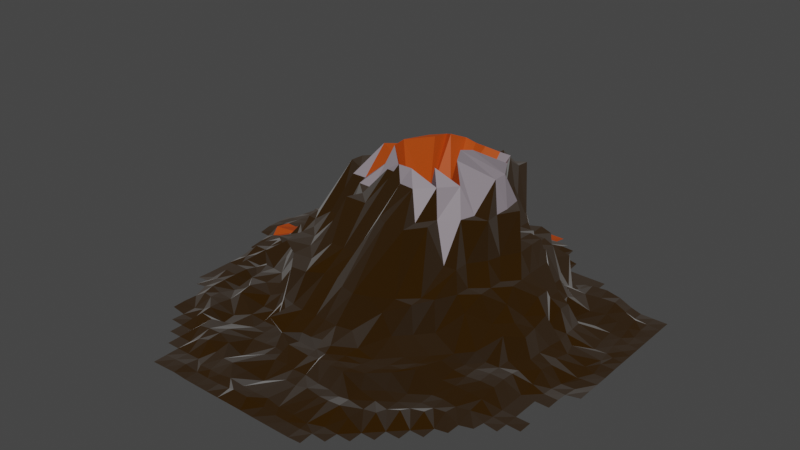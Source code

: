 # Source: volcano.blend  (saved by Blender 2.80.75; exported with 4.5.12 LTS)
import bpy
from mathutils import Matrix  # noqa: F401  (used for matrix-valued properties, if any)

bpy.ops.wm.read_factory_settings(use_empty=True)
scene = bpy.context.scene
scene.name = 'Scene'

# ---- collections
col_collection = bpy.data.collections.new('Collection'); scene.collection.children.link(col_collection)

# ---- materials (node trees are filled in below, after node groups)
mat_rock_material = bpy.data.materials.new('Rock material')
mat_rock_material.use_transparent_shadow = False
mat_rock_material.diffuse_color = (0.2423, 0.2086, 0.2346, 1.0)
mat_lava_rock = bpy.data.materials.new('Lava Rock ')
mat_lava_rock.use_transparent_shadow = False
mat_lava_rock.diffuse_color = (0.02315, 0.009721, 0.0, 1.0)
mat_lava = bpy.data.materials.new('Lava')
mat_lava.use_transparent_shadow = False
mat_lava.diffuse_color = (0.4793, 0.06301, 0.002732, 1.0)

# ---- material node trees
mat_rock_material.use_nodes = True; mat_rock_material.node_tree.nodes.clear()
_N = mat_rock_material.node_tree.nodes; _L = mat_rock_material.node_tree.links
n0 = _N.new('ShaderNodeOutputMaterial'); n0.name = 'Material Output'; n0.location = (300, 300)
n1 = _N.new('ShaderNodeBsdfPrincipled'); n1.name = 'Principled BSDF'; n1.location = (10, 300)
n1.distribution = 'GGX'
n1.subsurface_method = 'BURLEY'
n1.inputs[0].default_value = (0.2423, 0.2086, 0.2346, 1.0)
n1.inputs[3].default_value = 1.45
n1.inputs[27].default_value = (0.0, 0.0, 0.0, 1.0)
n1.inputs[28].default_value = 1.0
_L.new(n1.outputs[0], n0.inputs[0])
n0.is_active_output = True
mat_lava_rock.use_nodes = True; mat_lava_rock.node_tree.nodes.clear()
_N = mat_lava_rock.node_tree.nodes; _L = mat_lava_rock.node_tree.links
n0 = _N.new('ShaderNodeOutputMaterial'); n0.name = 'Material Output'; n0.location = (300, 300)
n1 = _N.new('ShaderNodeBsdfPrincipled'); n1.name = 'Principled BSDF'; n1.location = (10, 300)
n1.distribution = 'GGX'
n1.subsurface_method = 'BURLEY'
n1.inputs[0].default_value = (0.02315, 0.009721, 0.0, 1.0)
n1.inputs[3].default_value = 1.45
n1.inputs[13].default_value = 0.0
n1.inputs[14].default_value = (0.4929, 0.486, 0.4809, 1.0)
n1.inputs[24].default_value = 0.2
n1.inputs[27].default_value = (0.0, 0.0, 0.0, 1.0)
n1.inputs[28].default_value = 1.0
_L.new(n1.outputs[0], n0.inputs[0])
n0.is_active_output = True
mat_lava.use_nodes = True; mat_lava.node_tree.nodes.clear()
_N = mat_lava.node_tree.nodes; _L = mat_lava.node_tree.links
n0 = _N.new('ShaderNodeOutputMaterial'); n0.name = 'Material Output'; n0.location = (300, 300)
n1 = _N.new('ShaderNodeBsdfPrincipled'); n1.name = 'Principled BSDF'; n1.location = (10, 300)
n1.distribution = 'GGX'
n1.subsurface_method = 'BURLEY'
n1.inputs[0].default_value = (0.4793, 0.06301, 0.002732, 1.0)
n1.inputs[3].default_value = 1.45
n1.inputs[27].default_value = (0.0, 0.0, 0.0, 1.0)
n1.inputs[28].default_value = 1.0
_L.new(n1.outputs[0], n0.inputs[0])
n0.is_active_output = True

# ---- world
world_world = bpy.data.worlds.new('World'); scene.world = world_world
world_world.use_nodes = True; world_world.node_tree.nodes.clear()
_N = world_world.node_tree.nodes; _L = world_world.node_tree.links
n0 = _N.new('ShaderNodeOutputWorld'); n0.name = 'World Output'; n0.location = (300, 300)
n1 = _N.new('ShaderNodeBackground'); n1.name = 'Background'; n1.location = (10, 300)
n1.inputs[0].default_value = (0.05088, 0.05088, 0.05088, 1.0)
_L.new(n1.outputs[0], n0.inputs[0])
n0.is_active_output = True
world_world.color = (0.05088, 0.05088, 0.05088)
world_world.use_sun_shadow = False
world_world.sun_shadow_jitter_overblur = 0.0

# ---- meshes
me_plane = bpy.data.meshes.new('Plane')
me_plane.from_pydata([(-1.0, 0.2903, -1.384e-06), (-1.0, 0.2258, -1.342e-06), (-0.9999, 0.1613, -0.0009825), (-0.9953, 0.09756, -0.0561), (-0.4839, -1.0, -1.264e-06), (-0.4195, -1.0, 0.01507), (-0.3553, -1.001, 0.04002), (-0.2904, -1.0, 0.004067), (-0.2258, -1.0, -1.316e-06), (-0.1613, -1.0, -1.332e-06), (-0.09677, -1.0, -1.33e-06), (-0.03223, -1.0, 0.004947), (0.03223, -1.0, 0.004947), (0.09677, -1.0, -1.33e-06), (0.1613, -1.0, -1.332e-06), (0.2258, -1.0, -1.316e-06), (0.2904, -1.0, 0.004067), (0.3553, -1.001, 0.04002), (1.0, -0.09677, -1.359e-06), (1.0, -0.03226, -1.361e-06), (0.9969, 0.03277, -0.03693), (0.9953, 0.09756, -0.0561), (0.9999, 0.1613, -0.0009826), (1.0, 0.2258, -1.342e-06), (1.0, 0.2903, -1.385e-06), (1.0, 0.3548, -1.334e-06), (1.0, 0.4194, -1.313e-06), (1.0, 0.4839, -1.3e-06), (1.0, 0.5484, -1.291e-06), (1.0, 0.6129, -1.258e-06), (0.2258, 1.0, -1.387e-06), (0.1613, 1.0, -1.391e-06), (0.09677, 1.0, -1.388e-06), (-0.2903, 1.0, -1.372e-06), (-0.3548, 1.0, -1.375e-06), (-0.4194, 1.0, -1.307e-06), (-0.4839, 1.0, -1.32e-06), (-0.5484, 1.0, -1.294e-06), (-0.6129, 1.0, -1.262e-06), (-0.6774, 1.0, -1.242e-06), (-0.7419, 1.0, -1.242e-06), (-0.9336, -0.03097, -0.1374), (-0.93, 0.03316, -0.06448), (-0.9423, 0.09657, -0.07173), (-0.9352, 0.1613, -0.003845), (-0.954, 0.2251, 0.03447), (-0.9643, 0.2898, 0.05526), (-0.9546, 0.3552, 0.03858), (-0.9445, 0.4203, 0.02626), (-0.8716, -0.4194, 0.01237), (-0.871, -0.3548, -1.392e-06), (-0.871, -0.2903, -1.406e-06), (-0.871, -0.2258, -1.409e-06), (-0.8707, -0.1612, -0.003164), (-0.8634, -0.09382, -0.1068), (-0.8696, -0.03016, -0.1665), (-0.9083, 0.02871, -0.06744), (-0.9019, 0.0942, 0.04745), (-0.9372, 0.1578, 0.1281), (-0.9262, 0.2251, 0.09501), (-0.9154, 0.293, 0.09361), (-0.9124, 0.3637, 0.1011), (-0.9072, 0.4335, 0.1657), (-0.9035, 0.4989, 0.2388), (-0.8747, 0.5502, 0.05007), (-0.871, 0.6129, 3.193e-06), (-0.8123, -0.4847, 0.1152), (-0.809, -0.4197, 0.05014), (-0.8066, -0.3549, 0.003027), (-0.8065, -0.2903, -1.459e-06), (-0.8065, -0.2258, 0.0004252), (-0.8202, -0.1659, 0.1607), (-0.8154, -0.1019, 0.3892), (-0.8242, -0.04133, 0.3545), (-0.8013, 0.02763, 0.2675), (-0.8137, 0.09701, 0.211), (-0.7979, 0.1574, 0.2288), (-0.8708, 0.2209, 0.09828), (-0.8612, 0.2931, 0.1108), (-0.8593, 0.3651, 0.1291), (-0.8486, 0.4427, 0.2156), (-0.8426, 0.5188, 0.3008), (-0.8396, 0.5789, 0.2423), (-0.8116, 0.619, 0.02992), (-0.8065, 0.6774, -1.366e-06), (-0.742, -0.6775, 0.08164), (-0.743, -0.6139, 0.09168), (-0.7422, -0.5486, 0.07497), (-0.7466, -0.4885, 0.2086), (-0.7419, -0.4194, 0.2915), (-0.7495, -0.3548, 0.3941), (-0.7443, -0.2926, 0.3989), (-0.745, -0.2289, 0.398), (-0.749, -0.1654, 0.3931), (-0.7509, -0.1019, 0.3892), (-0.781, -0.04329, 0.2855), (-0.7368, 0.03608, 0.5223), (-0.7511, 0.105, 0.5245), (-0.7443, 0.1694, 0.4995), (-0.7314, 0.2284, 0.4246), (-0.7015, 0.2794, 0.24), (-0.6675, 0.3351, -0.02901), (-0.665, 0.3937, -0.0136), (-0.7799, 0.5355, 0.3998), (-0.7724, 0.5938, 0.3579), (-0.7571, 0.6294, 0.08596), (-0.7459, 0.6819, 0.02177), (-0.7419, 0.9355, -1.284e-06), (-0.6774, -0.7419, 0.02436), (-0.6774, -0.6774, -1.405e-06), (-0.6774, -0.6129, 0.004088), (-0.6774, -0.5484, 0.3432), (-0.687, -0.4934, 0.3811), (-0.6863, -0.4244, 0.3892), (-0.684, -0.3575, 0.3949), (-0.6797, -0.2926, 0.3989), (-0.6839, -0.2295, 0.2828), (-0.6806, -0.1629, 0.04331), (-0.6608, -0.0952, 0.52), (-0.6609, -0.03075, 0.5202), (-0.6845, 0.03403, 0.5343), (-0.692, 0.0831, 0.967), (-0.6853, 0.1518, 0.9751), (-0.7096, 0.2455, 0.6256), (-0.6733, 0.2948, 0.5055), (-0.6346, 0.3443, 0.2231), (-0.6078, 0.3949, -0.02999), (-0.616, 0.4575, 0.06189), (-0.6424, 0.5433, 0.3231), (-0.6911, 0.6296, 0.102), (-0.6798, 0.6801, 0.01407), (-0.6774, 0.7419, -1.393e-06), (-0.6774, 0.9355, -1.297e-06), (-0.6129, -0.8065, -1.384e-06), (-0.6129, -0.7419, -1.379e-06), (-0.6129, -0.6774, -2.164e-07), (-0.6137, -0.6137, 0.1407), (-0.6248, -0.5602, 0.3705), (-0.6316, -0.5025, 0.3217), (-0.6199, -0.4247, 0.201), (-0.6136, -0.355, 0.01767), (-0.6129, -0.2903, -1.564e-06), (-0.6088, -0.2311, 0.5428), (-0.6064, -0.1641, 0.5366), (-0.5963, -0.0952, 0.52), (-0.6863, -0.07335, 0.9566), (-0.624, 0.01912, 0.9363), (-0.62, 0.09034, 0.9735), (-0.6191, 0.1567, 0.9882), (-0.6111, 0.2151, 0.8994), (-0.6175, 0.2815, 0.9778), (-0.6243, 0.3496, 0.9895), (-0.5905, 0.4162, 0.44), (-0.581, 0.4799, 0.3519), (-0.5668, 0.5421, 0.2741), (-0.5741, 0.6082, 0.3689), (-0.6129, 0.6774, -1.445e-06), (-0.6129, 0.7419, -1.433e-06), (-0.6129, 0.8065, -1.408e-06), (-0.6129, 0.871, -1.344e-06), (-0.6129, 0.9355, -1.323e-06), (-0.5484, -0.871, -1.32e-06), (-0.5484, -0.8065, -1.351e-06), (-0.5484, -0.7419, 0.002254), (-0.5484, -0.6774, 0.3894), (-0.5579, -0.6224, 0.3811), (-0.5671, -0.5671, 0.3217), (-0.5637, -0.4992, 0.2636), (-0.5335, -0.419, 0.4874), (-0.5617, -0.3676, 0.6147), (-0.5664, -0.3097, 0.6113), (-0.5549, -0.2377, 0.5728), (-0.6247, -0.2187, 0.9746), (-0.5387, -0.09773, 1.139), (-0.5397, -0.03332, 1.14), (-0.5506, 0.03266, 1.161), (-0.5498, 0.09937, 1.158), (-0.5716, 0.1768, 1.159), (-0.559, 0.2237, 1.089), (-0.5614, 0.2909, 1.145), (-0.566, 0.3504, 1.145), (-0.548, 0.4094, 0.9226), (-0.5378, 0.4887, 0.5308), (-0.5379, 0.5595, 0.5028), (-0.5101, 0.6078, 0.3581), (-0.5206, 0.6709, 0.4487), (-0.5484, 0.7419, -1.42e-06), (-0.5484, 0.8065, -1.404e-06), (-0.5484, 0.871, -1.371e-06), (-0.5484, 0.9355, -1.371e-06), (-0.4839, -0.9355, -1.294e-06), (-0.4839, -0.871, -1.358e-06), (-0.4839, -0.8065, -1.397e-06), (-0.4858, -0.7439, 0.3314), (-0.4859, -0.6795, 0.3492), (-0.4848, -0.6139, 0.02108), (-0.4876, -0.5521, 0.06383), (-0.4899, -0.5007, 0.6818), (-0.4974, -0.4413, 0.724), (-0.477, -0.3588, 0.6259), (-0.4595, -0.2789, 0.7607), (-0.475, -0.2281, 1.142), (-0.4462, -0.1681, 1.789), (-0.4538, -0.09498, 2.22), (-0.4807, -0.02792, 2.23), (-0.4498, 0.04573, 2.187), (-0.4889, 0.1325, 1.572), (-0.4901, 0.1675, 1.155), (-0.5124, 0.2268, 1.111), (-0.4988, 0.2964, 1.236), (-0.4939, 0.3481, 1.075), (-0.5036, 0.4193, 1.197), (-0.4999, 0.4874, 1.117), (-0.4992, 0.5513, 1.1), (-0.4667, 0.6156, 0.5099), (-0.4644, 0.6764, 0.4982), (-0.4839, 0.7419, -1.473e-06), (-0.4839, 0.8065, 0.0002896), (-0.4839, 0.871, -1.414e-06), (-0.4839, 0.9355, -1.363e-06), (-0.4198, -0.9365, 0.04067), (-0.4195, -0.8713, 0.01018), (-0.4207, -0.8078, 0.281), (-0.4229, -0.7457, 0.4202), (-0.4247, -0.6758, 0.2655), (-0.4282, -0.6193, 0.1483), (-0.3891, -0.535, 0.301), (-0.3932, -0.4588, 0.317), (-0.3997, -0.4111, 0.5406), (-0.395, -0.3434, 0.7607), (-0.3517, -0.2656, 1.797), (-0.3771, -0.225, 2.193), (-0.3706, -0.152, 2.184), (-0.4105, -0.1012, 2.226), (-0.4536, -0.03501, 2.264), (-0.3862, 0.05401, 2.185), (-0.3829, 0.1208, 2.186), (-0.4177, 0.1944, 1.564), (-0.4444, 0.2479, 1.208), (-0.4475, 0.3003, 1.259), (-0.4248, 0.3543, 1.008), (-0.4304, 0.4198, 1.176), (-0.4356, 0.4875, 1.112), (-0.4396, 0.5572, 1.153), (-0.4312, 0.614, 1.045), (-0.405, 0.683, 0.5525), (-0.4029, 0.7438, 0.5217), (-0.4196, 0.8084, 0.05553), (-0.4196, 0.8728, 0.05337), (-0.4194, 0.9355, -1.383e-06), (-0.3558, -0.9375, 0.07687), (-0.3551, -0.8715, 0.02205), (-0.3568, -0.8087, 0.4335), (-0.3554, -0.7476, 0.4638), (-0.364, -0.6916, 0.3858), (-0.3187, -0.5899, 0.2332), (-0.322, -0.525, 0.2088), (-0.3232, -0.4629, 0.3732), (-0.3305, -0.4079, 0.7607), (-0.2887, -0.3318, 1.8), (-0.3552, -0.3391, 2.277), (-0.305, -0.2169, 2.183), (-0.2998, -0.116, 2.745), (-0.303, -0.05481, 2.723), (-0.3045, 0.03514, 4.053), (-0.3012, 0.1002, 4.041), (-0.3373, 0.1369, 2.193), (-0.3243, 0.1887, 2.206), (-0.3551, 0.2568, 1.563), (-0.3733, 0.3088, 1.235), (-0.364, 0.3706, 1.182), (-0.3563, 0.4205, 0.9699), (-0.3573, 0.4771, 0.9545), (-0.3632, 0.564, 1.022), (-0.3632, 0.628, 1.002), (-0.3585, 0.6717, 0.9576), (-0.3398, 0.7465, 0.5483), (-0.3554, 0.8109, 0.1269), (-0.3557, 0.8775, 0.1868), (-0.3549, 0.9365, 0.03006), (-0.2904, -0.9356, 0.006322), (-0.3005, -0.9073, 0.1001), (-0.2969, -0.8198, 0.2568), (-0.2919, -0.7577, 0.3532), (-0.2566, -0.6528, 0.2146), (-0.2567, -0.5877, 0.2181), (-0.2569, -0.5237, 0.2136), (-0.266, -0.4725, 0.7607), (-0.2551, -0.3936, 1.159), (-0.2621, -0.3881, 2.208), (-0.2535, -0.2963, 2.208), (-0.2318, -0.176, 2.739), (-0.2323, -0.1176, 2.735), (-0.224, -0.0467, 3.947), (-0.2353, 0.01271, 3.982), (-0.2499, 0.1048, 4.14), (-0.2092, 0.179, 3.94), (-0.2673, 0.1916, 2.202), (-0.2606, 0.2509, 2.201), (-0.302, 0.3221, 1.584), (-0.2849, 0.3814, 1.557), (-0.2889, 0.4267, 1.158), (-0.3006, 0.49, 1.164), (-0.3074, 0.5901, 1.056), (-0.2913, 0.6206, 0.9469), (-0.2891, 0.6771, 0.9353), (-0.2751, 0.7478, 0.5622), (-0.2906, 0.8089, 0.07121), (-0.2913, 0.8783, 0.2098), (-0.2905, 0.9375, 0.07022), (-0.2258, -0.9355, -1.376e-06), (-0.2335, -0.912, 0.1698), (-0.2343, -0.8395, 0.2787), (-0.2276, -0.7473, 0.06346), (-0.1936, -0.6486, 0.2365), (-0.1931, -0.5845, 0.2358), (-0.1931, -0.52, 0.2358), (-0.2247, -0.4928, 1.166), (-0.1807, -0.4841, 2.226), (-0.1716, -0.3738, 2.196), (-0.1595, -0.2323, 2.729), (-0.1607, -0.1687, 2.719), (-0.1421, -0.09802, 3.93), (-0.1566, -0.04493, 3.944), (-0.137, 0.05768, 4.825), (-0.1502, 0.1199, 3.971), (-0.1659, 0.2026, 3.997), (-0.1812, 0.2131, 3.282), (-0.1548, 0.2427, 2.997), (-0.1983, 0.3144, 2.254), (-0.1923, 0.3785, 2.219), (-0.2328, 0.471, 1.575), (-0.2206, 0.4886, 1.153), (-0.2262, 0.5526, 0.9693), (-0.2406, 0.6276, 0.9641), (-0.2293, 0.6751, 0.9175), (-0.2101, 0.7518, 0.5679), (-0.2256, 0.8072, 0.02585), (-0.2245, 0.8749, 0.1458), (-0.2253, 0.9373, 0.06818), (-0.1613, -0.9355, 0.009223), (-0.1677, -0.9224, 0.2411), (-0.1672, -0.8498, 0.3687), (-0.129, -0.7111, 0.2666), (-0.1329, -0.6438, 0.2642), (-0.1314, -0.5788, 0.2752), (-0.1677, -0.634, 1.114), (-0.1511, -0.5135, 1.199), (-0.1071, -0.4745, 2.22), (-0.08573, -0.3375, 2.781), (-0.09327, -0.2336, 3.942), (-0.06977, -0.1612, 3.918), (-0.06802, -0.09737, 3.918), (-0.02008, 0.001301, 4.784), (0.02908, 0.09608, 5.03), (0.02561, 0.1636, 5.146), (-0.1014, 0.2017, 3.997), (-0.04245, 0.2661, 3.962), (-0.1077, 0.2388, 2.174), (-0.1143, 0.3243, 3.369), (-0.1298, 0.4262, 3.137), (-0.1277, 0.4474, 2.159), (-0.1458, 0.5103, 1.544), (-0.1517, 0.5474, 1.139), (-0.1752, 0.6251, 0.9472), (-0.1674, 0.6782, 0.9232), (-0.145, 0.7563, 0.5625), (-0.1612, 0.8072, 0.04358), (-0.1605, 0.8739, 0.1506), (-0.0964, -0.9364, 0.06792), (-0.1045, -0.9188, 0.3054), (-0.1031, -0.8326, 0.2296), (-0.0684, -0.7083, 0.2642), (-0.07258, -0.6462, 0.23), (-0.1079, -0.6273, 0.7643), (-0.09077, -0.5967, 0.9605), (-0.08593, -0.5279, 1.226), (-0.04239, -0.4313, 2.202), (-0.02189, -0.335, 2.778), (0.004922, -0.2286, 3.932), (0.03916, -0.1271, 4.779), (0.04275, -0.06198, 4.789), (-0.0008676, -0.03442, 5.204), (-0.004006, 0.02877, 5.241), (0.05596, 0.1636, 5.146), (0.06008, 0.2413, 5.073), (0.02613, 0.2652, 3.957), (0.02677, 0.3303, 3.986), (-0.017, 0.3498, 3.491), (-0.03574, 0.4284, 2.79), (-0.04196, 0.4534, 2.385), (-0.04322, 0.4969, 2.174), (-0.08746, 0.5494, 1.142), (-0.09466, 0.6076, 0.9574), (-0.09724, 0.6718, 0.9069), (-0.08027, 0.7495, 0.539), (-0.09688, 0.8081, 0.06028), (-0.09707, 0.8739, 0.1309), (-0.03658, -0.9661, 0.3166), (-0.02401, -0.9248, 0.3111), (-0.03327, -0.8085, 0.0273), (-0.004342, -0.7058, 0.2903), (-0.06176, -0.6368, 0.5278), (-0.05906, -0.5804, 0.4415), (-0.02642, -0.5925, 0.8627), (-0.01737, -0.5153, 1.19), (0.02196, -0.4238, 2.195), (0.04297, -0.3363, 2.78), (0.09806, -0.1934, 4.756), (0.09362, -0.1284, 4.764), (0.07748, -0.06518, 3.393), (0.0741, -0.02091, 3.437), (0.01192, 0.03845, 3.401), (0.07351, 0.109, 3.405), (0.09743, 0.2197, 5.179), (0.1155, 0.3066, 4.916), (0.09414, 0.3293, 3.974), (0.03709, 0.3999, 3.587), (0.03598, 0.4155, 2.816), (0.03418, 0.4812, 2.739), (0.02129, 0.4969, 2.174), (-0.01499, 0.5842, 1.554), (-0.02262, 0.612, 1.139), (-0.03039, 0.6666, 0.8987), (-0.01567, 0.7436, 0.5202), (-0.03236, 0.8069, 0.01737), (-0.03241, 0.8717, 0.03616), (-0.03227, 0.9355, 0.002296), (0.0386, -0.9661, 0.3166), (0.04211, -0.9256, 0.3161), (0.06056, -0.777, 0.2279), (0.03487, -0.7104, 0.2524), (0.04877, -0.6368, 0.4768), (0.04218, -0.5801, 0.4098), (0.02629, -0.5932, 0.8681), (0.03611, -0.5193, 1.2), (0.08489, -0.4643, 2.213), (0.1357, -0.2951, 3.935), (0.1645, -0.1972, 4.758), (0.1291, -0.1619, 5.173), (0.1126, -0.0604, 3.406), (0.1729, -0.139, 2.749), (0.1391, 0.002398, 2.7), (0.1215, 0.0959, 3.42), (0.153, 0.1543, 3.444), (0.1723, 0.2997, 4.866), (0.1605, 0.3504, 4.671), (0.1174, 0.3803, 3.956), (0.1318, 0.4542, 3.093), (0.09835, 0.4791, 2.717), (0.08572, 0.4972, 2.174), (0.05996, 0.5765, 1.543), (0.04204, 0.6131, 1.141), (0.03413, 0.6666, 0.8987), (0.04887, 0.7454, 0.526), (0.03236, 0.8069, 0.01737), (0.03241, 0.8717, 0.03616), (0.03227, 0.9355, 0.002296), (0.0964, -0.9364, 0.06792), (0.1045, -0.9188, 0.3054), (0.1159, -0.7791, 0.2238), (0.1016, -0.7083, 0.2657), (0.1237, -0.6519, 0.6587), (0.1026, -0.641, 0.8593), (0.09343, -0.5982, 0.9806), (0.1052, -0.5288, 1.23), (0.1584, -0.4834, 2.225), (0.1855, -0.3164, 3.943), (0.2372, -0.2073, 4.772), (0.193, -0.161, 5.17), (0.1684, -0.04327, 3.431), (0.1712, 0.01796, 3.409), (0.2046, -0.05813, 2.748), (0.1868, -0.00338, 2.709), (0.2421, 0.1513, 3.267), (0.2336, 0.2825, 4.908), (0.2259, 0.3376, 4.432), (0.1826, 0.4064, 4.024), (0.1566, 0.4422, 2.812), (0.1621, 0.5161, 2.772), (0.1509, 0.5043, 2.176), (0.1238, 0.5749, 1.542), (0.108, 0.6217, 1.15), (0.1136, 0.6857, 0.5469), (0.1135, 0.7544, 0.5544), (0.09688, 0.8081, 0.06028), (0.09707, 0.8739, 0.1309), (0.09682, 0.9362, 0.026), (0.1613, -0.9355, 0.009223), (0.1677, -0.9224, 0.2411), (0.1824, -0.7811, 0.3528), (0.1753, -0.7134, 0.2255), (0.1654, -0.695, 0.8889), (0.1657, -0.6576, 0.9457), (0.1723, -0.6346, 1.131), (0.1705, -0.5054, 1.182), (0.2192, -0.4572, 2.209), (0.2813, -0.318, 3.945), (0.2768, -0.2395, 3.933), (0.3049, -0.1414, 4.778), (0.2603, -0.09712, 5.169), (0.2197, 0.009452, 3.403), (0.2555, 0.05554, 3.387), (0.2589, 0.1191, 3.411), (0.2695, 0.1825, 3.424), (0.305, 0.2914, 4.845), (0.3034, 0.3174, 4.848), (0.2445, 0.4127, 4.048), (0.2393, 0.4715, 4.041), (0.2266, 0.5152, 2.772), (0.2191, 0.5088, 2.18), (0.2119, 0.5689, 1.802), (0.1721, 0.6202, 0.9778), (0.1797, 0.6948, 0.6537), (0.1784, 0.755, 0.5684), (0.1612, 0.8072, 0.04358), (0.1605, 0.8739, 0.1506), (0.1611, 0.9362, 0.04795), (0.2258, -0.9355, -1.376e-06), (0.2335, -0.912, 0.1698), (0.2481, -0.7835, 0.3037), (0.2366, -0.7138, 0.2197), (0.2311, -0.702, 0.9152), (0.2369, -0.6656, 0.9515), (0.2509, -0.6327, 1.041), (0.2764, -0.5896, 1.193), (0.2758, -0.4415, 1.806), (0.315, -0.4079, 2.222), (0.3355, -0.235, 3.929), (0.3252, -0.1602, 3.919), (0.3648, -0.0662, 4.762), (0.3285, -0.04225, 5.382), (0.2911, 0.02884, 5.458), (0.3048, 0.09471, 5.338), (0.3895, 0.2229, 4.812), (0.3593, 0.2893, 4.847), (0.3204, 0.312, 4.658), (0.3192, 0.4181, 4.169), (0.321, 0.4772, 4.153), (0.28, 0.4348, 2.176), (0.2694, 0.4952, 1.794), (0.235, 0.5573, 0.9786), (0.2445, 0.6268, 0.9643), (0.2477, 0.7025, 0.7357), (0.2431, 0.749, 0.5654), (0.2256, 0.8072, 0.02585), (0.2245, 0.8749, 0.1458), (0.2253, 0.9373, 0.06818), (0.2904, -0.9356, 0.006322), (0.3005, -0.9073, 0.1001), (0.295, -0.7832, 0.3128), (0.2907, -0.7205, 0.1931), (0.2971, -0.7004, 0.9139), (0.3123, -0.6713, 0.9568), (0.3303, -0.6265, 0.9813), (0.3455, -0.5793, 1.004), (0.3241, -0.443, 1.215), (0.3954, -0.4053, 2.239), (0.3954, -0.3457, 2.258), (0.3855, -0.1897, 2.76), (0.3968, -0.09991, 3.924), (0.4194, -0.04013, 3.939), (0.4382, 0.0721, 4.777), (0.4387, 0.1376, 4.776), (0.3851, 0.175, 3.916), (0.3776, 0.2349, 3.913), (0.3799, 0.2998, 3.913), (0.3639, 0.3573, 2.744), (0.3673, 0.4239, 2.75), (0.3523, 0.4466, 2.247), (0.3344, 0.4977, 1.795), (0.3115, 0.5898, 1.069), (0.3101, 0.6203, 0.5777), (0.3152, 0.7025, 0.7371), (0.3084, 0.7475, 0.5585), (0.2906, 0.8089, 0.07121), (0.2913, 0.8783, 0.2098), (0.2905, 0.9375, 0.07022), (0.3558, -0.9375, 0.07687), (0.3551, -0.8715, 0.02205), (0.3677, -0.7971, 0.4462), (0.346, -0.7227, 0.2763), (0.3525, -0.6617, 0.3677), (0.3736, -0.658, 0.941), (0.3945, -0.6141, 0.9664), (0.416, -0.5651, 0.9839), (0.4304, -0.4914, 1.024), (0.3823, -0.3783, 1.198), (0.4346, -0.3112, 2.209), (0.4454, -0.1862, 2.767), (0.442, -0.1177, 2.755), (0.4898, -0.04196, 3.943), (0.4832, 0.02658, 3.939), (0.4857, 0.09432, 3.94), (0.4707, 0.1873, 3.929), (0.4297, 0.2285, 2.775), (0.4277, 0.2891, 2.765), (0.4242, 0.3539, 2.748), (0.4247, 0.3836, 2.266), (0.4264, 0.4612, 2.321), (0.3962, 0.484, 1.785), (0.3664, 0.5627, 1.015), (0.3744, 0.6198, 0.5635), (0.3774, 0.6891, 0.6163), (0.3549, 0.7421, 0.005513), (0.3554, 0.8109, 0.1269), (0.3557, 0.8775, 0.1868), (0.4198, -0.9365, 0.04067), (0.4195, -0.8713, 0.01018), (0.4207, -0.8078, 0.281), (0.4197, -0.721, 0.2039), (0.4238, -0.6576, 0.2331), (0.419, -0.5881, 0.2818), (0.4471, -0.588, 0.9335), (0.4708, -0.5464, 0.9601), (0.486, -0.4804, 0.9521), (0.5001, -0.4168, 1.005), (0.437, -0.3045, 1.169), (0.4745, -0.2146, 2.177), (0.481, -0.1537, 2.2), (0.4929, -0.03863, 2.742), (0.5121, 0.01905, 2.758), (0.5321, 0.1167, 3.929), (0.5004, 0.1708, 2.833), (0.5117, 0.2415, 2.877), (0.4922, 0.2922, 2.777), (0.4892, 0.3171, 2.261), (0.492, 0.3856, 2.28), (0.484, 0.4493, 2.26), (0.4603, 0.4813, 1.783), (0.4395, 0.5586, 0.5305), (0.4384, 0.6187, 0.5259), (0.4194, 0.6774, -1.539e-06), (0.4194, 0.742, 0.003246), (0.4196, 0.8084, 0.05553), (0.4839, -0.871, -1.358e-06), (0.4839, -0.8065, -1.397e-06), (0.4919, -0.731, 0.3635), (0.4844, -0.6602, 0.1742), (0.4847, -0.5979, 0.1661), (0.4819, -0.534, 0.1755), (0.5019, -0.507, 0.9125), (0.5189, -0.4532, 0.9208), (0.5423, -0.3996, 0.9278), (0.56, -0.3411, 0.9852), (0.5247, -0.2288, 1.782), (0.5492, -0.1561, 2.196), (0.5488, -0.09104, 2.195), (0.5504, -0.02588, 2.197), (0.5614, 0.09757, 2.786), (0.5646, 0.1706, 2.832), (0.5661, 0.2346, 2.839), (0.5384, 0.2396, 2.18), (0.5476, 0.3119, 2.228), (0.5432, 0.3727, 2.205), (0.5092, 0.436, 1.535), (0.5265, 0.5489, 1.335), (0.5099, 0.5636, 0.5392), (0.4839, 0.613, 0.000525), (0.4839, 0.6774, -1.51e-06), (0.4839, 0.7419, -1.473e-06), (0.5484, -0.8065, -1.351e-06), (0.5484, -0.7419, 0.002254), (0.5581, -0.6689, 0.4172), (0.5492, -0.5979, 0.1661), (0.5551, -0.5378, 0.1385), (0.5545, -0.4728, 0.1408), (0.561, -0.4148, 0.4222), (0.5752, -0.3605, 0.5848), (0.5837, -0.3014, 0.5612), (0.6154, -0.2717, 0.9738), (0.604, -0.1519, 1.404), (0.6169, -0.07153, 1.797), (0.6078, -0.02221, 2.185), (0.6057, 0.04337, 2.181), (0.6019, 0.1098, 2.175), (0.6019, 0.1743, 2.175), (0.6019, 0.2388, 2.175), (0.5858, 0.3178, 1.156), (0.5854, 0.3823, 1.153), (0.5814, 0.4359, 0.7734), (0.5696, 0.4891, 0.5776), (0.5508, 0.5623, 0.1313), (0.5492, 0.6177, 0.04497), (0.5484, 0.6774, -1.5e-06), (0.5484, 0.7419, -1.42e-06), (0.6129, -0.7419, -1.383e-06), (0.6129, -0.6774, -2.158e-07), (0.6213, -0.6039, 0.3258), (0.6136, -0.5378, 0.1555), (0.6095, -0.4717, 0.1754), (0.6253, -0.4155, 0.4334), (0.6296, -0.3533, 0.5232), (0.6295, -0.2888, 0.5203), (0.6322, -0.2257, 0.5248), (0.6646, -0.1606, 1.217), (0.6685, -0.08739, 1.404), (0.6685, -0.02288, 1.404), (0.6812, 0.05769, 1.796), (0.6812, 0.1222, 1.796), (0.6685, 0.1707, 1.404), (0.6685, 0.2352, 1.404), (0.6451, 0.3056, 0.7741), (0.6379, 0.3666, 0.7618), (0.6364, 0.4283, 0.5345), (0.6335, 0.5292, 0.3409), (0.6284, 0.5988, 0.3911), (0.6188, 0.6223, 0.06396), (0.6129, 0.6774, -1.445e-06), (0.6129, 0.7419, -1.433e-06), (0.6774, -0.6774, -1.404e-06), (0.6774, -0.6129, 0.004088), (0.6702, -0.5342, 0.2019), (0.6747, -0.4778, 0.1618), (0.6894, -0.4168, 0.4337), (0.6983, -0.3544, 0.5888), (0.6984, -0.2899, 0.5898), (0.6949, -0.2245, 0.5339), (0.694, -0.1597, 0.52), (0.7317, -0.1008, 1.164), (0.7284, -0.03123, 1.216), (0.733, 0.04164, 1.404), (0.7116, 0.1083, 0.7619), (0.727, 0.163, 1.216), (0.7252, 0.2253, 1.163), (0.6929, 0.2901, 0.3968), (0.6392, 0.3365, -0.02844), (0.7126, 0.4414, 0.2271), (0.7087, 0.5369, 0.3707), (0.7006, 0.6031, 0.4096), (0.6911, 0.6296, 0.102), (0.6798, 0.6801, 0.01407), (0.743, -0.6139, 0.09168), (0.7422, -0.5486, 0.07497), (0.7453, -0.4792, 0.2748), (0.7528, -0.4165, 0.4131), (0.7629, -0.3544, 0.5881), (0.7634, -0.29, 0.5973), (0.7595, -0.2245, 0.535), (0.749, -0.1654, 0.3931), (0.7585, -0.0952, 0.52), (0.7585, -0.03069, 0.52), (0.7627, 0.03481, 0.5207), (0.7733, 0.102, 0.5224), (0.7636, 0.1652, 0.4954), (0.7546, 0.2253, 0.4221), (0.747, 0.2884, 0.394), (0.7832, 0.372, 0.1315), (0.7858, 0.4567, 0.2697), (0.7799, 0.5355, 0.3998), (0.7724, 0.5938, 0.3579), (0.7571, 0.6294, 0.08596), (0.813, -0.5507, 0.2023), (0.8123, -0.4847, 0.1152), (0.809, -0.4197, 0.05014), (0.8066, -0.3549, 0.003027), (0.8065, -0.2903, -1.463e-06), (0.8065, -0.2258, 0.0004253), (0.8202, -0.1659, 0.1607), (0.8154, -0.1019, 0.3892), (0.8242, -0.04133, 0.3545), (0.8013, 0.02763, 0.2675), (0.8137, 0.09701, 0.211), (0.7979, 0.1574, 0.2288), (0.8708, 0.2209, 0.09828), (0.8612, 0.2931, 0.1108), (0.8593, 0.3651, 0.1291), (0.8486, 0.4427, 0.2156), (0.8426, 0.5188, 0.3008), (0.8396, 0.5789, 0.2423), (0.8116, 0.619, 0.02992), (0.8738, -0.4843, 0.05663), (0.8716, -0.4194, 0.01237), (0.871, -0.3548, -1.373e-06), (0.871, -0.2903, -1.406e-06), (0.871, -0.2258, -1.409e-06), (0.8707, -0.1612, -0.003164), (0.8634, -0.09382, -0.1068), (0.8696, -0.03016, -0.1665), (0.9083, 0.02871, -0.06744), (0.9019, 0.0942, 0.04745), (0.9372, 0.1578, 0.1281), (0.9262, 0.2251, 0.09501), (0.9154, 0.293, 0.09361), (0.9124, 0.3637, 0.1011), (0.9072, 0.4335, 0.1657), (0.9035, 0.4989, 0.2388), (0.8747, 0.5502, 0.05007), (0.871, 0.6129, 3.187e-06), (0.9355, -0.4194, -1.355e-06), (0.9355, -0.3548, -1.363e-06), (0.9355, -0.2258, -1.358e-06), (0.9353, -0.1612, -0.003369), (0.9276, -0.09369, -0.1114), (0.9336, -0.03097, -0.1374), (0.93, 0.03316, -0.06448), (0.9423, 0.09657, -0.07173), (0.9352, 0.1613, -0.003844), (0.954, 0.2251, 0.03447), (0.9643, 0.2898, 0.05526), (0.9546, 0.3552, 0.03858), (0.9445, 0.4203, 0.02626), (0.9389, 0.4851, 0.03942), (0.937, 0.5491, 0.01964), (0.9355, 0.6129, -1.292e-06)], [], [(107, 132, 39, 40), (132, 160, 38, 39), (160, 189, 37, 38), (189, 219, 36, 37), (219, 249, 35, 36), (249, 279, 34, 35), (279, 309, 33, 34), (487, 517, 31, 32), (517, 547, 30, 31), (3, 43, 44, 2), (2, 44, 45, 1), (1, 45, 46, 0), (41, 55, 56, 42), (42, 56, 57, 43), (43, 57, 58, 44), (44, 58, 59, 45), (45, 59, 60, 46), (46, 60, 61, 47), (47, 61, 62, 48), (49, 67, 68, 50), (50, 68, 69, 51), (51, 69, 70, 52), (52, 70, 71, 53), (53, 71, 72, 54), (54, 72, 73, 55), (55, 73, 74, 56), (56, 74, 75, 57), (57, 75, 76, 58), (58, 76, 77, 59), (59, 77, 78, 60), (60, 78, 79, 61), (61, 79, 80, 62), (62, 80, 81, 63), (63, 81, 82, 64), (64, 82, 83, 65), (66, 88, 89, 67), (67, 89, 90, 68), (68, 90, 91, 69), (69, 91, 92, 70), (70, 92, 93, 71), (71, 93, 94, 72), (72, 94, 95, 73), (73, 95, 96, 74), (74, 96, 97, 75), (75, 97, 98, 76), (76, 98, 99, 77), (77, 99, 100, 78), (78, 100, 101, 79), (79, 101, 102, 80), (80, 102, 103, 81), (81, 103, 104, 82), (82, 104, 105, 83), (83, 105, 106, 84), (85, 109, 110, 86), (86, 110, 111, 87), (87, 111, 112, 88), (88, 112, 113, 89), (89, 113, 114, 90), (90, 114, 115, 91), (91, 115, 116, 92), (92, 116, 117, 93), (93, 117, 118, 94), (94, 118, 119, 95), (95, 119, 120, 96), (96, 120, 121, 97), (97, 121, 122, 98), (98, 122, 123, 99), (99, 123, 124, 100), (100, 124, 125, 101), (101, 125, 126, 102), (102, 126, 127, 103), (103, 127, 128, 104), (104, 128, 129, 105), (105, 129, 130, 106), (108, 134, 135, 109), (109, 135, 136, 110), (110, 136, 137, 111), (111, 137, 138, 112), (112, 138, 139, 113), (113, 139, 140, 114), (114, 140, 141, 115), (115, 141, 142, 116), (116, 142, 143, 117), (117, 143, 144, 118), (118, 144, 145, 119), (119, 145, 146, 120), (120, 146, 147, 121), (121, 147, 148, 122), (122, 148, 149, 123), (123, 149, 150, 124), (124, 150, 151, 125), (125, 151, 152, 126), (126, 152, 153, 127), (127, 153, 154, 128), (128, 154, 155, 129), (129, 155, 156, 130), (130, 156, 157, 131), (133, 162, 163, 134), (134, 163, 164, 135), (135, 164, 165, 136), (136, 165, 166, 137), (137, 166, 167, 138), (138, 167, 168, 139), (139, 168, 169, 140), (140, 169, 170, 141), (141, 170, 171, 142), (142, 171, 172, 143), (143, 172, 173, 144), (144, 173, 174, 145), (145, 174, 175, 146), (146, 175, 176, 147), (147, 176, 177, 148), (148, 177, 178, 149), (149, 178, 179, 150), (150, 179, 180, 151), (151, 180, 181, 152), (152, 181, 182, 153), (153, 182, 183, 154), (154, 183, 184, 155), (155, 184, 185, 156), (156, 185, 186, 157), (157, 186, 187, 158), (158, 187, 188, 159), (159, 188, 189, 160), (161, 191, 192, 162), (162, 192, 193, 163), (163, 193, 194, 164), (164, 194, 195, 165), (165, 195, 196, 166), (166, 196, 197, 167), (167, 197, 198, 168), (168, 198, 199, 169), (169, 199, 200, 170), (170, 200, 201, 171), (171, 201, 202, 172), (172, 202, 203, 173), (173, 203, 204, 174), (174, 204, 205, 175), (175, 205, 206, 176), (176, 206, 207, 177), (177, 207, 208, 178), (178, 208, 209, 179), (179, 209, 210, 180), (180, 210, 211, 181), (181, 211, 212, 182), (182, 212, 213, 183), (183, 213, 214, 184), (184, 214, 215, 185), (185, 215, 216, 186), (186, 216, 217, 187), (187, 217, 218, 188), (188, 218, 219, 189), (4, 5, 220, 190), (190, 220, 221, 191), (191, 221, 222, 192), (192, 222, 223, 193), (193, 223, 224, 194), (194, 224, 225, 195), (195, 225, 226, 196), (196, 226, 227, 197), (197, 227, 228, 198), (198, 228, 229, 199), (199, 229, 230, 200), (200, 230, 231, 201), (201, 231, 232, 202), (202, 232, 233, 203), (203, 233, 234, 204), (204, 234, 235, 205), (205, 235, 236, 206), (206, 236, 237, 207), (207, 237, 238, 208), (208, 238, 239, 209), (209, 239, 240, 210), (210, 240, 241, 211), (211, 241, 242, 212), (212, 242, 243, 213), (213, 243, 244, 214), (214, 244, 245, 215), (215, 245, 246, 216), (216, 246, 247, 217), (217, 247, 248, 218), (218, 248, 249, 219), (5, 6, 250, 220), (220, 250, 251, 221), (221, 251, 252, 222), (222, 252, 253, 223), (223, 253, 254, 224), (224, 254, 255, 225), (225, 255, 256, 226), (226, 256, 257, 227), (227, 257, 258, 228), (228, 258, 259, 229), (229, 259, 260, 230), (230, 260, 261, 231), (231, 261, 262, 232), (232, 262, 263, 233), (233, 263, 264, 234), (234, 264, 265, 235), (235, 265, 266, 236), (236, 266, 267, 237), (237, 267, 268, 238), (238, 268, 269, 239), (239, 269, 270, 240), (240, 270, 271, 241), (241, 271, 272, 242), (242, 272, 273, 243), (243, 273, 274, 244), (244, 274, 275, 245), (245, 275, 276, 246), (246, 276, 277, 247), (247, 277, 278, 248), (248, 278, 279, 249), (6, 7, 280, 250), (250, 280, 281, 251), (251, 281, 282, 252), (252, 282, 283, 253), (253, 283, 284, 254), (254, 284, 285, 255), (255, 285, 286, 256), (256, 286, 287, 257), (257, 287, 288, 258), (258, 288, 289, 259), (259, 289, 290, 260), (260, 290, 291, 261), (261, 291, 292, 262), (262, 292, 293, 263), (263, 293, 294, 264), (264, 294, 295, 265), (265, 295, 296, 266), (266, 296, 297, 267), (267, 297, 298, 268), (268, 298, 299, 269), (269, 299, 300, 270), (270, 300, 301, 271), (271, 301, 302, 272), (272, 302, 303, 273), (273, 303, 304, 274), (274, 304, 305, 275), (275, 305, 306, 276), (276, 306, 307, 277), (277, 307, 308, 278), (278, 308, 309, 279), (7, 8, 310, 280), (280, 310, 311, 281), (281, 311, 312, 282), (282, 312, 313, 283), (283, 313, 314, 284), (284, 314, 315, 285), (285, 315, 316, 286), (286, 316, 317, 287), (287, 317, 318, 288), (288, 318, 319, 289), (289, 319, 320, 290), (290, 320, 321, 291), (291, 321, 322, 292), (292, 322, 323, 293), (293, 323, 324, 294), (294, 324, 325, 295), (295, 325, 326, 296), (296, 326, 327, 297), (297, 327, 328, 298), (298, 328, 329, 299), (299, 329, 330, 300), (300, 330, 331, 301), (301, 331, 332, 302), (302, 332, 333, 303), (303, 333, 334, 304), (304, 334, 335, 305), (305, 335, 336, 306), (306, 336, 337, 307), (307, 337, 338, 308), (308, 338, 339, 309), (8, 9, 340, 310), (310, 340, 341, 311), (311, 341, 342, 312), (312, 342, 343, 313), (313, 343, 344, 314), (314, 344, 345, 315), (315, 345, 346, 316), (316, 346, 347, 317), (317, 347, 348, 318), (318, 348, 349, 319), (319, 349, 350, 320), (320, 350, 351, 321), (321, 351, 352, 322), (322, 352, 353, 323), (323, 353, 354, 324), (324, 354, 355, 325), (325, 355, 356, 326), (326, 356, 357, 327), (327, 357, 358, 328), (328, 358, 359, 329), (329, 359, 360, 330), (330, 360, 361, 331), (331, 361, 362, 332), (332, 362, 363, 333), (333, 363, 364, 334), (334, 364, 365, 335), (335, 365, 366, 336), (336, 366, 367, 337), (337, 367, 368, 338), (9, 10, 369, 340), (340, 369, 370, 341), (341, 370, 371, 342), (342, 371, 372, 343), (343, 372, 373, 344), (344, 373, 374, 345), (345, 374, 375, 346), (346, 375, 376, 347), (347, 376, 377, 348), (348, 377, 378, 349), (349, 378, 379, 350), (350, 379, 380, 351), (351, 380, 381, 352), (352, 381, 382, 353), (353, 382, 383, 354), (354, 383, 384, 355), (355, 384, 385, 356), (356, 385, 386, 357), (357, 386, 387, 358), (358, 387, 388, 359), (359, 388, 389, 360), (360, 389, 390, 361), (361, 390, 391, 362), (362, 391, 392, 363), (363, 392, 393, 364), (364, 393, 394, 365), (365, 394, 395, 366), (366, 395, 396, 367), (367, 396, 397, 368), (10, 11, 398, 369), (369, 398, 399, 370), (370, 399, 400, 371), (371, 400, 401, 372), (372, 401, 402, 373), (373, 402, 403, 374), (374, 403, 404, 375), (375, 404, 405, 376), (376, 405, 406, 377), (377, 406, 407, 378), (378, 407, 408, 379), (379, 408, 409, 380), (380, 409, 410, 381), (381, 410, 411, 382), (382, 411, 412, 383), (383, 412, 413, 384), (384, 413, 414, 385), (385, 414, 415, 386), (386, 415, 416, 387), (387, 416, 417, 388), (388, 417, 418, 389), (389, 418, 419, 390), (390, 419, 420, 391), (391, 420, 421, 392), (392, 421, 422, 393), (393, 422, 423, 394), (394, 423, 424, 395), (395, 424, 425, 396), (396, 425, 426, 397), (11, 12, 428, 398), (398, 428, 429, 399), (399, 429, 430, 400), (400, 430, 431, 401), (401, 431, 432, 402), (402, 432, 433, 403), (403, 433, 434, 404), (404, 434, 435, 405), (405, 435, 436, 406), (406, 436, 437, 407), (407, 437, 438, 408), (408, 438, 439, 409), (409, 439, 440, 410), (410, 440, 441, 411), (411, 441, 442, 412), (412, 442, 443, 413), (413, 443, 444, 414), (414, 444, 445, 415), (415, 445, 446, 416), (416, 446, 447, 417), (417, 447, 448, 418), (418, 448, 449, 419), (419, 449, 450, 420), (420, 450, 451, 421), (421, 451, 452, 422), (422, 452, 453, 423), (423, 453, 454, 424), (424, 454, 455, 425), (425, 455, 456, 426), (426, 456, 457, 427), (12, 13, 458, 428), (428, 458, 459, 429), (429, 459, 460, 430), (430, 460, 461, 431), (431, 461, 462, 432), (432, 462, 463, 433), (433, 463, 464, 434), (434, 464, 465, 435), (435, 465, 466, 436), (436, 466, 467, 437), (437, 467, 468, 438), (438, 468, 469, 439), (439, 469, 470, 440), (440, 470, 471, 441), (441, 471, 472, 442), (442, 472, 473, 443), (443, 473, 474, 444), (444, 474, 475, 445), (445, 475, 476, 446), (446, 476, 477, 447), (447, 477, 478, 448), (448, 478, 479, 449), (449, 479, 480, 450), (450, 480, 481, 451), (451, 481, 482, 452), (452, 482, 483, 453), (453, 483, 484, 454), (454, 484, 485, 455), (455, 485, 486, 456), (456, 486, 487, 457), (13, 14, 488, 458), (458, 488, 489, 459), (459, 489, 490, 460), (460, 490, 491, 461), (461, 491, 492, 462), (462, 492, 493, 463), (463, 493, 494, 464), (464, 494, 495, 465), (465, 495, 496, 466), (466, 496, 497, 467), (467, 497, 498, 468), (468, 498, 499, 469), (469, 499, 500, 470), (470, 500, 501, 471), (471, 501, 502, 472), (472, 502, 503, 473), (473, 503, 504, 474), (474, 504, 505, 475), (475, 505, 506, 476), (476, 506, 507, 477), (477, 507, 508, 478), (478, 508, 509, 479), (479, 509, 510, 480), (480, 510, 511, 481), (481, 511, 512, 482), (482, 512, 513, 483), (483, 513, 514, 484), (484, 514, 515, 485), (485, 515, 516, 486), (486, 516, 517, 487), (14, 15, 518, 488), (488, 518, 519, 489), (489, 519, 520, 490), (490, 520, 521, 491), (491, 521, 522, 492), (492, 522, 523, 493), (493, 523, 524, 494), (494, 524, 525, 495), (495, 525, 526, 496), (496, 526, 527, 497), (497, 527, 528, 498), (498, 528, 529, 499), (499, 529, 530, 500), (500, 530, 531, 501), (501, 531, 532, 502), (502, 532, 533, 503), (503, 533, 534, 504), (504, 534, 535, 505), (505, 535, 536, 506), (506, 536, 537, 507), (507, 537, 538, 508), (508, 538, 539, 509), (509, 539, 540, 510), (510, 540, 541, 511), (511, 541, 542, 512), (512, 542, 543, 513), (513, 543, 544, 514), (514, 544, 545, 515), (515, 545, 546, 516), (516, 546, 547, 517), (15, 16, 548, 518), (518, 548, 549, 519), (519, 549, 550, 520), (520, 550, 551, 521), (521, 551, 552, 522), (522, 552, 553, 523), (523, 553, 554, 524), (524, 554, 555, 525), (525, 555, 556, 526), (526, 556, 557, 527), (527, 557, 558, 528), (528, 558, 559, 529), (529, 559, 560, 530), (530, 560, 561, 531), (531, 561, 562, 532), (532, 562, 563, 533), (533, 563, 564, 534), (534, 564, 565, 535), (535, 565, 566, 536), (536, 566, 567, 537), (537, 567, 568, 538), (538, 568, 569, 539), (539, 569, 570, 540), (540, 570, 571, 541), (541, 571, 572, 542), (542, 572, 573, 543), (543, 573, 574, 544), (544, 574, 575, 545), (545, 575, 576, 546), (546, 576, 577, 547), (16, 17, 578, 548), (548, 578, 579, 549), (549, 579, 580, 550), (550, 580, 581, 551), (551, 581, 582, 552), (552, 582, 583, 553), (553, 583, 584, 554), (554, 584, 585, 555), (555, 585, 586, 556), (556, 586, 587, 557), (557, 587, 588, 558), (558, 588, 589, 559), (559, 589, 590, 560), (560, 590, 591, 561), (561, 591, 592, 562), (562, 592, 593, 563), (563, 593, 594, 564), (564, 594, 595, 565), (565, 595, 596, 566), (566, 596, 597, 567), (567, 597, 598, 568), (568, 598, 599, 569), (569, 599, 600, 570), (570, 600, 601, 571), (571, 601, 602, 572), (572, 602, 603, 573), (573, 603, 604, 574), (574, 604, 605, 575), (575, 605, 606, 576), (578, 607, 608, 579), (579, 608, 609, 580), (580, 609, 610, 581), (581, 610, 611, 582), (582, 611, 612, 583), (583, 612, 613, 584), (584, 613, 614, 585), (585, 614, 615, 586), (586, 615, 616, 587), (587, 616, 617, 588), (588, 617, 618, 589), (589, 618, 619, 590), (590, 619, 620, 591), (591, 620, 621, 592), (592, 621, 622, 593), (593, 622, 623, 594), (594, 623, 624, 595), (595, 624, 625, 596), (596, 625, 626, 597), (597, 626, 627, 598), (598, 627, 628, 599), (599, 628, 629, 600), (600, 629, 630, 601), (601, 630, 631, 602), (602, 631, 632, 603), (603, 632, 633, 604), (604, 633, 634, 605), (608, 635, 636, 609), (609, 636, 637, 610), (610, 637, 638, 611), (611, 638, 639, 612), (612, 639, 640, 613), (613, 640, 641, 614), (614, 641, 642, 615), (615, 642, 643, 616), (616, 643, 644, 617), (617, 644, 645, 618), (618, 645, 646, 619), (619, 646, 647, 620), (620, 647, 648, 621), (621, 648, 649, 622), (622, 649, 650, 623), (623, 650, 651, 624), (624, 651, 652, 625), (625, 652, 653, 626), (626, 653, 654, 627), (627, 654, 655, 628), (628, 655, 656, 629), (629, 656, 657, 630), (630, 657, 658, 631), (631, 658, 659, 632), (632, 659, 660, 633), (636, 661, 662, 637), (637, 662, 663, 638), (638, 663, 664, 639), (639, 664, 665, 640), (640, 665, 666, 641), (641, 666, 667, 642), (642, 667, 668, 643), (643, 668, 669, 644), (644, 669, 670, 645), (645, 670, 671, 646), (646, 671, 672, 647), (647, 672, 673, 648), (648, 673, 674, 649), (649, 674, 675, 650), (650, 675, 676, 651), (651, 676, 677, 652), (652, 677, 678, 653), (653, 678, 679, 654), (654, 679, 680, 655), (655, 680, 681, 656), (656, 681, 682, 657), (657, 682, 683, 658), (658, 683, 684, 659), (659, 684, 685, 660), (662, 686, 687, 663), (663, 687, 688, 664), (664, 688, 689, 665), (665, 689, 690, 666), (666, 690, 691, 667), (667, 691, 692, 668), (668, 692, 693, 669), (669, 693, 694, 670), (670, 694, 695, 671), (671, 695, 696, 672), (672, 696, 697, 673), (673, 697, 698, 674), (674, 698, 699, 675), (675, 699, 700, 676), (676, 700, 701, 677), (677, 701, 702, 678), (678, 702, 703, 679), (679, 703, 704, 680), (680, 704, 705, 681), (681, 705, 706, 682), (682, 706, 707, 683), (683, 707, 708, 684), (684, 708, 709, 685), (687, 710, 711, 688), (688, 711, 712, 689), (689, 712, 713, 690), (690, 713, 714, 691), (691, 714, 715, 692), (692, 715, 716, 693), (693, 716, 717, 694), (694, 717, 718, 695), (695, 718, 719, 696), (696, 719, 720, 697), (697, 720, 721, 698), (698, 721, 722, 699), (699, 722, 723, 700), (700, 723, 724, 701), (701, 724, 725, 702), (702, 725, 726, 703), (703, 726, 727, 704), (704, 727, 728, 705), (705, 728, 729, 706), (706, 729, 730, 707), (707, 730, 731, 708), (711, 732, 733, 712), (712, 733, 734, 713), (713, 734, 735, 714), (714, 735, 736, 715), (715, 736, 737, 716), (716, 737, 738, 717), (717, 738, 739, 718), (718, 739, 740, 719), (719, 740, 741, 720), (720, 741, 742, 721), (721, 742, 743, 722), (722, 743, 744, 723), (723, 744, 745, 724), (724, 745, 746, 725), (725, 746, 747, 726), (726, 747, 748, 727), (727, 748, 749, 728), (728, 749, 750, 729), (729, 750, 751, 730), (733, 752, 753, 734), (734, 753, 754, 735), (735, 754, 755, 736), (736, 755, 756, 737), (737, 756, 757, 738), (738, 757, 758, 739), (739, 758, 759, 740), (740, 759, 760, 741), (741, 760, 761, 742), (742, 761, 762, 743), (743, 762, 763, 744), (744, 763, 764, 745), (745, 764, 765, 746), (746, 765, 766, 747), (747, 766, 767, 748), (748, 767, 768, 749), (749, 768, 769, 750), (750, 769, 770, 751), (753, 771, 772, 754), (754, 772, 773, 755), (755, 773, 774, 756), (756, 774, 775, 757), (757, 775, 776, 758), (758, 776, 777, 759), (759, 777, 778, 760), (760, 778, 779, 761), (761, 779, 780, 762), (762, 780, 781, 763), (763, 781, 782, 764), (764, 782, 783, 765), (765, 783, 784, 766), (766, 784, 785, 767), (767, 785, 786, 768), (768, 786, 787, 769), (769, 787, 788, 770), (772, 789, 790, 773), (775, 791, 792, 776), (776, 792, 793, 777), (777, 793, 794, 778), (778, 794, 795, 779), (779, 795, 796, 780), (780, 796, 797, 781), (781, 797, 798, 782), (782, 798, 799, 783), (783, 799, 800, 784), (784, 800, 801, 785), (785, 801, 802, 786), (786, 802, 803, 787), (787, 803, 804, 788), (793, 18, 19, 794), (794, 19, 20, 795), (795, 20, 21, 796), (796, 21, 22, 797), (797, 22, 23, 798), (798, 23, 24, 799), (799, 24, 25, 800), (800, 25, 26, 801), (801, 26, 27, 802), (802, 27, 28, 803), (803, 28, 29, 804)])
me_plane.polygons.foreach_set('material_index', [2, 2, 2, 2, 2, 2, 2, 2, 2, 1, 1, 1, 1, 1, 1, 1, 1, 1, 1, 1, 1, 1, 1, 1, 1, 1, 1, 2, 2, 1, 1, 1, 1, 1, 1, 1, 1, 1, 1, 1, 1, 1, 1, 1, 1, 2, 1, 1, 1, 1, 1, 1, 1, 1, 1, 1, 1, 1, 1, 1, 1, 1, 1, 1, 1, 1, 2, 1, 1, 1, 1, 1, 1, 1, 1, 1, 1, 1, 1, 1, 1, 1, 1, 1, 1, 1, 1, 1, 2, 1, 1, 1, 1, 1, 1, 1, 1, 1, 1, 1, 1, 1, 1, 1, 1, 1, 1, 1, 1, 1, 1, 1, 2, 2, 1, 1, 1, 1, 1, 1, 1, 1, 2, 2, 1, 1, 1, 1, 1, 1, 1, 1, 1, 1, 1, 1, 1, 1, 1, 1, 1, 2, 1, 1, 1, 1, 1, 1, 1, 1, 2, 2, 1, 1, 1, 1, 1, 1, 1, 1, 1, 1, 1, 1, 1, 1, 1, 1, 1, 1, 1, 2, 1, 1, 1, 1, 1, 1, 1, 1, 2, 2, 1, 1, 1, 1, 1, 1, 1, 1, 1, 1, 1, 1, 1, 1, 1, 1, 1, 1, 1, 2, 2, 1, 1, 1, 1, 1, 1, 1, 2, 2, 1, 1, 1, 1, 1, 1, 1, 1, 1, 1, 1, 1, 1, 1, 1, 1, 1, 1, 1, 2, 2, 1, 1, 1, 1, 1, 1, 2, 2, 2, 1, 1, 1, 1, 1, 1, 1, 1, 1, 1, 1, 1, 1, 1, 0, 0, 1, 2, 2, 2, 2, 1, 1, 1, 1, 2, 2, 2, 2, 2, 1, 1, 1, 1, 1, 1, 1, 1, 1, 1, 1, 1, 1, 0, 2, 2, 2, 2, 2, 2, 2, 2, 2, 2, 2, 2, 2, 1, 1, 1, 1, 1, 1, 1, 1, 1, 1, 1, 1, 1, 1, 0, 0, 2, 2, 2, 2, 2, 2, 2, 2, 2, 2, 2, 2, 2, 1, 1, 1, 1, 1, 1, 1, 1, 1, 1, 1, 1, 1, 1, 0, 2, 2, 2, 2, 2, 2, 2, 1, 1, 1, 2, 2, 2, 2, 1, 1, 1, 1, 1, 1, 1, 1, 1, 1, 1, 1, 1, 1, 2, 2, 2, 2, 2, 2, 2, 2, 1, 1, 1, 1, 1, 1, 2, 2, 2, 2, 1, 1, 1, 1, 1, 1, 1, 1, 1, 1, 1, 0, 2, 2, 2, 2, 2, 2, 2, 1, 1, 1, 1, 1, 1, 1, 2, 2, 2, 2, 1, 1, 1, 1, 1, 1, 1, 1, 1, 1, 1, 0, 0, 2, 2, 2, 2, 2, 2, 1, 1, 1, 1, 1, 1, 1, 1, 2, 2, 2, 1, 1, 1, 1, 1, 1, 1, 1, 1, 1, 1, 1, 0, 2, 2, 2, 0, 0, 1, 1, 1, 1, 1, 1, 1, 1, 1, 1, 1, 1, 1, 1, 1, 1, 1, 1, 1, 1, 1, 1, 1, 1, 0, 0, 0, 0, 0, 1, 1, 1, 1, 1, 1, 1, 1, 1, 1, 1, 1, 1, 1, 1, 1, 1, 1, 1, 1, 1, 1, 1, 1, 1, 1, 1, 1, 0, 0, 1, 1, 1, 1, 1, 1, 1, 1, 1, 1, 1, 1, 1, 1, 1, 1, 1, 1, 1, 1, 1, 1, 1, 1, 1, 1, 1, 1, 1, 1, 1, 1, 1, 1, 1, 1, 1, 1, 1, 1, 1, 1, 1, 1, 1, 1, 1, 1, 1, 1, 1, 1, 1, 1, 1, 1, 1, 1, 1, 1, 1, 1, 1, 1, 1, 1, 1, 1, 1, 1, 1, 1, 1, 1, 1, 1, 1, 1, 1, 1, 1, 1, 1, 1, 1, 1, 1, 1, 1, 1, 1, 1, 1, 1, 1, 1, 1, 1, 1, 1, 1, 1, 1, 1, 1, 1, 1, 1, 1, 1, 1, 1, 1, 1, 1, 1, 1, 1, 1, 1, 1, 1, 1, 1, 1, 1, 1, 1, 1, 1, 1, 1, 1, 1, 1, 1, 1, 1, 1, 1, 1, 1, 1, 1, 1, 1, 1, 1, 1, 1, 1, 1, 1, 1, 1, 1, 1, 1, 1, 1, 1, 1, 1, 1, 1, 1, 1, 1, 1, 1, 1, 1, 1, 1, 1, 1, 1, 1, 1, 1, 1, 1, 1, 1, 1, 1, 1, 1, 1, 1, 1, 1, 1, 1, 1, 1, 1, 1, 1, 1, 1, 1, 1, 1, 1, 1, 1, 1, 1, 1, 1])
_uv = me_plane.uv_layers.new(name='UVMap')
_uv.uv.foreach_set('vector', [0.129, 0.9677, 0.1613, 0.9677, 0.1613, 1.0, 0.129, 1.0, 0.1613, 0.9677, 0.1935, 0.9677, 0.1935, 1.0, 0.1613, 1.0, 0.1935, 0.9677, 0.2258, 0.9677, 0.2258, 1.0, 0.1935, 1.0, 0.2258, 0.9677, 0.2581, 0.9677, 0.2581, 1.0, 0.2258, 1.0, 0.2581, 0.9677, 0.2903, 0.9677, 0.2903, 1.0, 0.2581, 1.0, 0.2903, 0.9677, 0.3226, 0.9677, 0.3226, 1.0, 0.2903, 1.0, 0.3226, 0.9677, 0.3548, 0.9677, 0.3548, 1.0, 0.3226, 1.0, 0.5484, 0.9677, 0.5806, 0.9677, 0.5806, 1.0, 0.5484, 1.0, 0.5806, 0.9677, 0.6129, 0.9677, 0.6129, 1.0, 0.5806, 1.0, 0.0, 0.5484, 0.03226, 0.5484, 0.03226, 0.5806, 0.0, 0.5806, 0.0, 0.5806, 0.03226, 0.5806, 0.03226, 0.6129, 0.0, 0.6129, 0.0, 0.6129, 0.03226, 0.6129, 0.03226, 0.6452, 0.0, 0.6452, 0.03226, 0.4839, 0.06452, 0.4839, 0.06452, 0.5161, 0.03226, 0.5161, 0.03226, 0.5161, 0.06452, 0.5161, 0.06452, 0.5484, 0.03226, 0.5484, 0.03226, 0.5484, 0.06452, 0.5484, 0.06452, 0.5806, 0.03226, 0.5806, 0.03226, 0.5806, 0.06452, 0.5806, 0.06452, 0.6129, 0.03226, 0.6129, 0.03226, 0.6129, 0.06452, 0.6129, 0.06452, 0.6452, 0.03226, 0.6452, 0.03226, 0.6452, 0.06452, 0.6452, 0.06452, 0.6774, 0.03226, 0.6774, 0.03226, 0.6774, 0.06452, 0.6774, 0.06452, 0.7097, 0.03226, 0.7097, 0.06452, 0.2903, 0.09677, 0.2903, 0.09677, 0.3226, 0.06452, 0.3226, 0.06452, 0.3226, 0.09677, 0.3226, 0.09677, 0.3548, 0.06452, 0.3548, 0.06452, 0.3548, 0.09677, 0.3548, 0.09677, 0.3871, 0.06452, 0.3871, 0.06452, 0.3871, 0.09677, 0.3871, 0.09677, 0.4194, 0.06452, 0.4194, 0.06452, 0.4194, 0.09677, 0.4194, 0.09677, 0.4516, 0.06452, 0.4516, 0.06452, 0.4516, 0.09677, 0.4516, 0.09677, 0.4839, 0.06452, 0.4839, 0.06452, 0.4839, 0.09677, 0.4839, 0.09677, 0.5161, 0.06452, 0.5161, 0.06452, 0.5161, 0.09677, 0.5161, 0.09677, 0.5484, 0.06452, 0.5484, 0.06452, 0.5484, 0.09677, 0.5484, 0.09677, 0.5806, 0.06452, 0.5806, 0.06452, 0.5806, 0.09677, 0.5806, 0.09677, 0.6129, 0.06452, 0.6129, 0.06452, 0.6129, 0.09677, 0.6129, 0.09677, 0.6452, 0.06452, 0.6452, 0.06452, 0.6452, 0.09677, 0.6452, 0.09677, 0.6774, 0.06452, 0.6774, 0.06452, 0.6774, 0.09677, 0.6774, 0.09677, 0.7097, 0.06452, 0.7097, 0.06452, 0.7097, 0.09677, 0.7097, 0.09677, 0.7419, 0.06452, 0.7419, 0.06452, 0.7419, 0.09677, 0.7419, 0.09677, 0.7742, 0.06452, 0.7742, 0.06452, 0.7742, 0.09677, 0.7742, 0.09677, 0.8065, 0.06452, 0.8065, 0.09677, 0.2581, 0.129, 0.2581, 0.129, 0.2903, 0.09677, 0.2903, 0.09677, 0.2903, 0.129, 0.2903, 0.129, 0.3226, 0.09677, 0.3226, 0.09677, 0.3226, 0.129, 0.3226, 0.129, 0.3548, 0.09677, 0.3548, 0.09677, 0.3548, 0.129, 0.3548, 0.129, 0.3871, 0.09677, 0.3871, 0.09677, 0.3871, 0.129, 0.3871, 0.129, 0.4194, 0.09677, 0.4194, 0.09677, 0.4194, 0.129, 0.4194, 0.129, 0.4516, 0.09677, 0.4516, 0.09677, 0.4516, 0.129, 0.4516, 0.129, 0.4839, 0.09677, 0.4839, 0.09677, 0.4839, 0.129, 0.4839, 0.129, 0.5161, 0.09677, 0.5161, 0.09677, 0.5161, 0.129, 0.5161, 0.129, 0.5484, 0.09677, 0.5484, 0.09677, 0.5484, 0.129, 0.5484, 0.129, 0.5806, 0.09677, 0.5806, 0.09677, 0.5806, 0.129, 0.5806, 0.129, 0.6129, 0.09677, 0.6129, 0.09677, 0.6129, 0.129, 0.6129, 0.129, 0.6452, 0.09677, 0.6452, 0.09677, 0.6452, 0.129, 0.6452, 0.129, 0.6774, 0.09677, 0.6774, 0.09677, 0.6774, 0.129, 0.6774, 0.129, 0.7097, 0.09677, 0.7097, 0.09677, 0.7097, 0.129, 0.7097, 0.129, 0.7419, 0.09677, 0.7419, 0.09677, 0.7419, 0.129, 0.7419, 0.129, 0.7742, 0.09677, 0.7742, 0.09677, 0.7742, 0.129, 0.7742, 0.129, 0.8065, 0.09677, 0.8065, 0.09677, 0.8065, 0.129, 0.8065, 0.129, 0.8387, 0.09677, 0.8387, 0.129, 0.1613, 0.1613, 0.1613, 0.1613, 0.1935, 0.129, 0.1935, 0.129, 0.1935, 0.1613, 0.1935, 0.1613, 0.2258, 0.129, 0.2258, 0.129, 0.2258, 0.1613, 0.2258, 0.1613, 0.2581, 0.129, 0.2581, 0.129, 0.2581, 0.1613, 0.2581, 0.1613, 0.2903, 0.129, 0.2903, 0.129, 0.2903, 0.1613, 0.2903, 0.1613, 0.3226, 0.129, 0.3226, 0.129, 0.3226, 0.1613, 0.3226, 0.1613, 0.3548, 0.129, 0.3548, 0.129, 0.3548, 0.1613, 0.3548, 0.1613, 0.3871, 0.129, 0.3871, 0.129, 0.3871, 0.1613, 0.3871, 0.1613, 0.4194, 0.129, 0.4194, 0.129, 0.4194, 0.1613, 0.4194, 0.1613, 0.4516, 0.129, 0.4516, 0.129, 0.4516, 0.1613, 0.4516, 0.1613, 0.4839, 0.129, 0.4839, 0.129, 0.4839, 0.1613, 0.4839, 0.1613, 0.5161, 0.129, 0.5161, 0.129, 0.5161, 0.1613, 0.5161, 0.1613, 0.5484, 0.129, 0.5484, 0.129, 0.5484, 0.1613, 0.5484, 0.1613, 0.5806, 0.129, 0.5806, 0.129, 0.5806, 0.1613, 0.5806, 0.1613, 0.6129, 0.129, 0.6129, 0.129, 0.6129, 0.1613, 0.6129, 0.1613, 0.6452, 0.129, 0.6452, 0.129, 0.6452, 0.1613, 0.6452, 0.1613, 0.6774, 0.129, 0.6774, 0.129, 0.6774, 0.1613, 0.6774, 0.1613, 0.7097, 0.129, 0.7097, 0.129, 0.7097, 0.1613, 0.7097, 0.1613, 0.7419, 0.129, 0.7419, 0.129, 0.7419, 0.1613, 0.7419, 0.1613, 0.7742, 0.129, 0.7742, 0.129, 0.7742, 0.1613, 0.7742, 0.1613, 0.8065, 0.129, 0.8065, 0.129, 0.8065, 0.1613, 0.8065, 0.1613, 0.8387, 0.129, 0.8387, 0.1613, 0.129, 0.1935, 0.129, 0.1935, 0.1613, 0.1613, 0.1613, 0.1613, 0.1613, 0.1935, 0.1613, 0.1935, 0.1935, 0.1613, 0.1935, 0.1613, 0.1935, 0.1935, 0.1935, 0.1935, 0.2258, 0.1613, 0.2258, 0.1613, 0.2258, 0.1935, 0.2258, 0.1935, 0.2581, 0.1613, 0.2581, 0.1613, 0.2581, 0.1935, 0.2581, 0.1935, 0.2903, 0.1613, 0.2903, 0.1613, 0.2903, 0.1935, 0.2903, 0.1935, 0.3226, 0.1613, 0.3226, 0.1613, 0.3226, 0.1935, 0.3226, 0.1935, 0.3548, 0.1613, 0.3548, 0.1613, 0.3548, 0.1935, 0.3548, 0.1935, 0.3871, 0.1613, 0.3871, 0.1613, 0.3871, 0.1935, 0.3871, 0.1935, 0.4194, 0.1613, 0.4194, 0.1613, 0.4194, 0.1935, 0.4194, 0.1935, 0.4516, 0.1613, 0.4516, 0.1613, 0.4516, 0.1935, 0.4516, 0.1935, 0.4839, 0.1613, 0.4839, 0.1613, 0.4839, 0.1935, 0.4839, 0.1935, 0.5161, 0.1613, 0.5161, 0.1613, 0.5161, 0.1935, 0.5161, 0.1935, 0.5484, 0.1613, 0.5484, 0.1613, 0.5484, 0.1935, 0.5484, 0.1935, 0.5806, 0.1613, 0.5806, 0.1613, 0.5806, 0.1935, 0.5806, 0.1935, 0.6129, 0.1613, 0.6129, 0.1613, 0.6129, 0.1935, 0.6129, 0.1935, 0.6452, 0.1613, 0.6452, 0.1613, 0.6452, 0.1935, 0.6452, 0.1935, 0.6774, 0.1613, 0.6774, 0.1613, 0.6774, 0.1935, 0.6774, 0.1935, 0.7097, 0.1613, 0.7097, 0.1613, 0.7097, 0.1935, 0.7097, 0.1935, 0.7419, 0.1613, 0.7419, 0.1613, 0.7419, 0.1935, 0.7419, 0.1935, 0.7742, 0.1613, 0.7742, 0.1613, 0.7742, 0.1935, 0.7742, 0.1935, 0.8065, 0.1613, 0.8065, 0.1613, 0.8065, 0.1935, 0.8065, 0.1935, 0.8387, 0.1613, 0.8387, 0.1613, 0.8387, 0.1935, 0.8387, 0.1935, 0.871, 0.1613, 0.871, 0.1935, 0.09677, 0.2258, 0.09677, 0.2258, 0.129, 0.1935, 0.129, 0.1935, 0.129, 0.2258, 0.129, 0.2258, 0.1613, 0.1935, 0.1613, 0.1935, 0.1613, 0.2258, 0.1613, 0.2258, 0.1935, 0.1935, 0.1935, 0.1935, 0.1935, 0.2258, 0.1935, 0.2258, 0.2258, 0.1935, 0.2258, 0.1935, 0.2258, 0.2258, 0.2258, 0.2258, 0.2581, 0.1935, 0.2581, 0.1935, 0.2581, 0.2258, 0.2581, 0.2258, 0.2903, 0.1935, 0.2903, 0.1935, 0.2903, 0.2258, 0.2903, 0.2258, 0.3226, 0.1935, 0.3226, 0.1935, 0.3226, 0.2258, 0.3226, 0.2258, 0.3548, 0.1935, 0.3548, 0.1935, 0.3548, 0.2258, 0.3548, 0.2258, 0.3871, 0.1935, 0.3871, 0.1935, 0.3871, 0.2258, 0.3871, 0.2258, 0.4194, 0.1935, 0.4194, 0.1935, 0.4194, 0.2258, 0.4194, 0.2258, 0.4516, 0.1935, 0.4516, 0.1935, 0.4516, 0.2258, 0.4516, 0.2258, 0.4839, 0.1935, 0.4839, 0.1935, 0.4839, 0.2258, 0.4839, 0.2258, 0.5161, 0.1935, 0.5161, 0.1935, 0.5161, 0.2258, 0.5161, 0.2258, 0.5484, 0.1935, 0.5484, 0.1935, 0.5484, 0.2258, 0.5484, 0.2258, 0.5806, 0.1935, 0.5806, 0.1935, 0.5806, 0.2258, 0.5806, 0.2258, 0.6129, 0.1935, 0.6129, 0.1935, 0.6129, 0.2258, 0.6129, 0.2258, 0.6452, 0.1935, 0.6452, 0.1935, 0.6452, 0.2258, 0.6452, 0.2258, 0.6774, 0.1935, 0.6774, 0.1935, 0.6774, 0.2258, 0.6774, 0.2258, 0.7097, 0.1935, 0.7097, 0.1935, 0.7097, 0.2258, 0.7097, 0.2258, 0.7419, 0.1935, 0.7419, 0.1935, 0.7419, 0.2258, 0.7419, 0.2258, 0.7742, 0.1935, 0.7742, 0.1935, 0.7742, 0.2258, 0.7742, 0.2258, 0.8065, 0.1935, 0.8065, 0.1935, 0.8065, 0.2258, 0.8065, 0.2258, 0.8387, 0.1935, 0.8387, 0.1935, 0.8387, 0.2258, 0.8387, 0.2258, 0.871, 0.1935, 0.871, 0.1935, 0.871, 0.2258, 0.871, 0.2258, 0.9032, 0.1935, 0.9032, 0.1935, 0.9032, 0.2258, 0.9032, 0.2258, 0.9355, 0.1935, 0.9355, 0.1935, 0.9355, 0.2258, 0.9355, 0.2258, 0.9677, 0.1935, 0.9677, 0.2258, 0.06452, 0.2581, 0.06452, 0.2581, 0.09677, 0.2258, 0.09677, 0.2258, 0.09677, 0.2581, 0.09677, 0.2581, 0.129, 0.2258, 0.129, 0.2258, 0.129, 0.2581, 0.129, 0.2581, 0.1613, 0.2258, 0.1613, 0.2258, 0.1613, 0.2581, 0.1613, 0.2581, 0.1935, 0.2258, 0.1935, 0.2258, 0.1935, 0.2581, 0.1935, 0.2581, 0.2258, 0.2258, 0.2258, 0.2258, 0.2258, 0.2581, 0.2258, 0.2581, 0.2581, 0.2258, 0.2581, 0.2258, 0.2581, 0.2581, 0.2581, 0.2581, 0.2903, 0.2258, 0.2903, 0.2258, 0.2903, 0.2581, 0.2903, 0.2581, 0.3226, 0.2258, 0.3226, 0.2258, 0.3226, 0.2581, 0.3226, 0.2581, 0.3548, 0.2258, 0.3548, 0.2258, 0.3548, 0.2581, 0.3548, 0.2581, 0.3871, 0.2258, 0.3871, 0.2258, 0.3871, 0.2581, 0.3871, 0.2581, 0.4194, 0.2258, 0.4194, 0.2258, 0.4194, 0.2581, 0.4194, 0.2581, 0.4516, 0.2258, 0.4516, 0.2258, 0.4516, 0.2581, 0.4516, 0.2581, 0.4839, 0.2258, 0.4839, 0.2258, 0.4839, 0.2581, 0.4839, 0.2581, 0.5161, 0.2258, 0.5161, 0.2258, 0.5161, 0.2581, 0.5161, 0.2581, 0.5484, 0.2258, 0.5484, 0.2258, 0.5484, 0.2581, 0.5484, 0.2581, 0.5806, 0.2258, 0.5806, 0.2258, 0.5806, 0.2581, 0.5806, 0.2581, 0.6129, 0.2258, 0.6129, 0.2258, 0.6129, 0.2581, 0.6129, 0.2581, 0.6452, 0.2258, 0.6452, 0.2258, 0.6452, 0.2581, 0.6452, 0.2581, 0.6774, 0.2258, 0.6774, 0.2258, 0.6774, 0.2581, 0.6774, 0.2581, 0.7097, 0.2258, 0.7097, 0.2258, 0.7097, 0.2581, 0.7097, 0.2581, 0.7419, 0.2258, 0.7419, 0.2258, 0.7419, 0.2581, 0.7419, 0.2581, 0.7742, 0.2258, 0.7742, 0.2258, 0.7742, 0.2581, 0.7742, 0.2581, 0.8065, 0.2258, 0.8065, 0.2258, 0.8065, 0.2581, 0.8065, 0.2581, 0.8387, 0.2258, 0.8387, 0.2258, 0.8387, 0.2581, 0.8387, 0.2581, 0.871, 0.2258, 0.871, 0.2258, 0.871, 0.2581, 0.871, 0.2581, 0.9032, 0.2258, 0.9032, 0.2258, 0.9032, 0.2581, 0.9032, 0.2581, 0.9355, 0.2258, 0.9355, 0.2258, 0.9355, 0.2581, 0.9355, 0.2581, 0.9677, 0.2258, 0.9677, 0.2581, 0.0, 0.2903, 0.0, 0.2903, 0.03226, 0.2581, 0.03226, 0.2581, 0.03226, 0.2903, 0.03226, 0.2903, 0.06452, 0.2581, 0.06452, 0.2581, 0.06452, 0.2903, 0.06452, 0.2903, 0.09677, 0.2581, 0.09677, 0.2581, 0.09677, 0.2903, 0.09677, 0.2903, 0.129, 0.2581, 0.129, 0.2581, 0.129, 0.2903, 0.129, 0.2903, 0.1613, 0.2581, 0.1613, 0.2581, 0.1613, 0.2903, 0.1613, 0.2903, 0.1935, 0.2581, 0.1935, 0.2581, 0.1935, 0.2903, 0.1935, 0.2903, 0.2258, 0.2581, 0.2258, 0.2581, 0.2258, 0.2903, 0.2258, 0.2903, 0.2581, 0.2581, 0.2581, 0.2581, 0.2581, 0.2903, 0.2581, 0.2903, 0.2903, 0.2581, 0.2903, 0.2581, 0.2903, 0.2903, 0.2903, 0.2903, 0.3226, 0.2581, 0.3226, 0.2581, 0.3226, 0.2903, 0.3226, 0.2903, 0.3548, 0.2581, 0.3548, 0.2581, 0.3548, 0.2903, 0.3548, 0.2903, 0.3871, 0.2581, 0.3871, 0.2581, 0.3871, 0.2903, 0.3871, 0.2903, 0.4194, 0.2581, 0.4194, 0.2581, 0.4194, 0.2903, 0.4194, 0.2903, 0.4516, 0.2581, 0.4516, 0.2581, 0.4516, 0.2903, 0.4516, 0.2903, 0.4839, 0.2581, 0.4839, 0.2581, 0.4839, 0.2903, 0.4839, 0.2903, 0.5161, 0.2581, 0.5161, 0.2581, 0.5161, 0.2903, 0.5161, 0.2903, 0.5484, 0.2581, 0.5484, 0.2581, 0.5484, 0.2903, 0.5484, 0.2903, 0.5806, 0.2581, 0.5806, 0.2581, 0.5806, 0.2903, 0.5806, 0.2903, 0.6129, 0.2581, 0.6129, 0.2581, 0.6129, 0.2903, 0.6129, 0.2903, 0.6452, 0.2581, 0.6452, 0.2581, 0.6452, 0.2903, 0.6452, 0.2903, 0.6774, 0.2581, 0.6774, 0.2581, 0.6774, 0.2903, 0.6774, 0.2903, 0.7097, 0.2581, 0.7097, 0.2581, 0.7097, 0.2903, 0.7097, 0.2903, 0.7419, 0.2581, 0.7419, 0.2581, 0.7419, 0.2903, 0.7419, 0.2903, 0.7742, 0.2581, 0.7742, 0.2581, 0.7742, 0.2903, 0.7742, 0.2903, 0.8065, 0.2581, 0.8065, 0.2581, 0.8065, 0.2903, 0.8065, 0.2903, 0.8387, 0.2581, 0.8387, 0.2581, 0.8387, 0.2903, 0.8387, 0.2903, 0.871, 0.2581, 0.871, 0.2581, 0.871, 0.2903, 0.871, 0.2903, 0.9032, 0.2581, 0.9032, 0.2581, 0.9032, 0.2903, 0.9032, 0.2903, 0.9355, 0.2581, 0.9355, 0.2581, 0.9355, 0.2903, 0.9355, 0.2903, 0.9677, 0.2581, 0.9677, 0.2903, 0.0, 0.3226, 0.0, 0.3226, 0.03226, 0.2903, 0.03226, 0.2903, 0.03226, 0.3226, 0.03226, 0.3226, 0.06452, 0.2903, 0.06452, 0.2903, 0.06452, 0.3226, 0.06452, 0.3226, 0.09677, 0.2903, 0.09677, 0.2903, 0.09677, 0.3226, 0.09677, 0.3226, 0.129, 0.2903, 0.129, 0.2903, 0.129, 0.3226, 0.129, 0.3226, 0.1613, 0.2903, 0.1613, 0.2903, 0.1613, 0.3226, 0.1613, 0.3226, 0.1935, 0.2903, 0.1935, 0.2903, 0.1935, 0.3226, 0.1935, 0.3226, 0.2258, 0.2903, 0.2258, 0.2903, 0.2258, 0.3226, 0.2258, 0.3226, 0.2581, 0.2903, 0.2581, 0.2903, 0.2581, 0.3226, 0.2581, 0.3226, 0.2903, 0.2903, 0.2903, 0.2903, 0.2903, 0.3226, 0.2903, 0.3226, 0.3226, 0.2903, 0.3226, 0.2903, 0.3226, 0.3226, 0.3226, 0.3226, 0.3548, 0.2903, 0.3548, 0.2903, 0.3548, 0.3226, 0.3548, 0.3226, 0.3871, 0.2903, 0.3871, 0.2903, 0.3871, 0.3226, 0.3871, 0.3226, 0.4194, 0.2903, 0.4194, 0.2903, 0.4194, 0.3226, 0.4194, 0.3226, 0.4516, 0.2903, 0.4516, 0.2903, 0.4516, 0.3226, 0.4516, 0.3226, 0.4839, 0.2903, 0.4839, 0.2903, 0.4839, 0.3226, 0.4839, 0.3226, 0.5161, 0.2903, 0.5161, 0.2903, 0.5161, 0.3226, 0.5161, 0.3226, 0.5484, 0.2903, 0.5484, 0.2903, 0.5484, 0.3226, 0.5484, 0.3226, 0.5806, 0.2903, 0.5806, 0.2903, 0.5806, 0.3226, 0.5806, 0.3226, 0.6129, 0.2903, 0.6129, 0.2903, 0.6129, 0.3226, 0.6129, 0.3226, 0.6452, 0.2903, 0.6452, 0.2903, 0.6452, 0.3226, 0.6452, 0.3226, 0.6774, 0.2903, 0.6774, 0.2903, 0.6774, 0.3226, 0.6774, 0.3226, 0.7097, 0.2903, 0.7097, 0.2903, 0.7097, 0.3226, 0.7097, 0.3226, 0.7419, 0.2903, 0.7419, 0.2903, 0.7419, 0.3226, 0.7419, 0.3226, 0.7742, 0.2903, 0.7742, 0.2903, 0.7742, 0.3226, 0.7742, 0.3226, 0.8065, 0.2903, 0.8065, 0.2903, 0.8065, 0.3226, 0.8065, 0.3226, 0.8387, 0.2903, 0.8387, 0.2903, 0.8387, 0.3226, 0.8387, 0.3226, 0.871, 0.2903, 0.871, 0.2903, 0.871, 0.3226, 0.871, 0.3226, 0.9032, 0.2903, 0.9032, 0.2903, 0.9032, 0.3226, 0.9032, 0.3226, 0.9355, 0.2903, 0.9355, 0.2903, 0.9355, 0.3226, 0.9355, 0.3226, 0.9677, 0.2903, 0.9677, 0.3226, 0.0, 0.3548, 0.0, 0.3548, 0.03226, 0.3226, 0.03226, 0.3226, 0.03226, 0.3548, 0.03226, 0.3548, 0.06452, 0.3226, 0.06452, 0.3226, 0.06452, 0.3548, 0.06452, 0.3548, 0.09677, 0.3226, 0.09677, 0.3226, 0.09677, 0.3548, 0.09677, 0.3548, 0.129, 0.3226, 0.129, 0.3226, 0.129, 0.3548, 0.129, 0.3548, 0.1613, 0.3226, 0.1613, 0.3226, 0.1613, 0.3548, 0.1613, 0.3548, 0.1935, 0.3226, 0.1935, 0.3226, 0.1935, 0.3548, 0.1935, 0.3548, 0.2258, 0.3226, 0.2258, 0.3226, 0.2258, 0.3548, 0.2258, 0.3548, 0.2581, 0.3226, 0.2581, 0.3226, 0.2581, 0.3548, 0.2581, 0.3548, 0.2903, 0.3226, 0.2903, 0.3226, 0.2903, 0.3548, 0.2903, 0.3548, 0.3226, 0.3226, 0.3226, 0.3226, 0.3226, 0.3548, 0.3226, 0.3548, 0.3548, 0.3226, 0.3548, 0.3226, 0.3548, 0.3548, 0.3548, 0.3548, 0.3871, 0.3226, 0.3871, 0.3226, 0.3871, 0.3548, 0.3871, 0.3548, 0.4194, 0.3226, 0.4194, 0.3226, 0.4194, 0.3548, 0.4194, 0.3548, 0.4516, 0.3226, 0.4516, 0.3226, 0.4516, 0.3548, 0.4516, 0.3548, 0.4839, 0.3226, 0.4839, 0.3226, 0.4839, 0.3548, 0.4839, 0.3548, 0.5161, 0.3226, 0.5161, 0.3226, 0.5161, 0.3548, 0.5161, 0.3548, 0.5484, 0.3226, 0.5484, 0.3226, 0.5484, 0.3548, 0.5484, 0.3548, 0.5806, 0.3226, 0.5806, 0.3226, 0.5806, 0.3548, 0.5806, 0.3548, 0.6129, 0.3226, 0.6129, 0.3226, 0.6129, 0.3548, 0.6129, 0.3548, 0.6452, 0.3226, 0.6452, 0.3226, 0.6452, 0.3548, 0.6452, 0.3548, 0.6774, 0.3226, 0.6774, 0.3226, 0.6774, 0.3548, 0.6774, 0.3548, 0.7097, 0.3226, 0.7097, 0.3226, 0.7097, 0.3548, 0.7097, 0.3548, 0.7419, 0.3226, 0.7419, 0.3226, 0.7419, 0.3548, 0.7419, 0.3548, 0.7742, 0.3226, 0.7742, 0.3226, 0.7742, 0.3548, 0.7742, 0.3548, 0.8065, 0.3226, 0.8065, 0.3226, 0.8065, 0.3548, 0.8065, 0.3548, 0.8387, 0.3226, 0.8387, 0.3226, 0.8387, 0.3548, 0.8387, 0.3548, 0.871, 0.3226, 0.871, 0.3226, 0.871, 0.3548, 0.871, 0.3548, 0.9032, 0.3226, 0.9032, 0.3226, 0.9032, 0.3548, 0.9032, 0.3548, 0.9355, 0.3226, 0.9355, 0.3226, 0.9355, 0.3548, 0.9355, 0.3548, 0.9677, 0.3226, 0.9677, 0.3548, 0.0, 0.3871, 0.0, 0.3871, 0.03226, 0.3548, 0.03226, 0.3548, 0.03226, 0.3871, 0.03226, 0.3871, 0.06452, 0.3548, 0.06452, 0.3548, 0.06452, 0.3871, 0.06452, 0.3871, 0.09677, 0.3548, 0.09677, 0.3548, 0.09677, 0.3871, 0.09677, 0.3871, 0.129, 0.3548, 0.129, 0.3548, 0.129, 0.3871, 0.129, 0.3871, 0.1613, 0.3548, 0.1613, 0.3548, 0.1613, 0.3871, 0.1613, 0.3871, 0.1935, 0.3548, 0.1935, 0.3548, 0.1935, 0.3871, 0.1935, 0.3871, 0.2258, 0.3548, 0.2258, 0.3548, 0.2258, 0.3871, 0.2258, 0.3871, 0.2581, 0.3548, 0.2581, 0.3548, 0.2581, 0.3871, 0.2581, 0.3871, 0.2903, 0.3548, 0.2903, 0.3548, 0.2903, 0.3871, 0.2903, 0.3871, 0.3226, 0.3548, 0.3226, 0.3548, 0.3226, 0.3871, 0.3226, 0.3871, 0.3548, 0.3548, 0.3548, 0.3548, 0.3548, 0.3871, 0.3548, 0.3871, 0.3871, 0.3548, 0.3871, 0.3548, 0.3871, 0.3871, 0.3871, 0.3871, 0.4194, 0.3548, 0.4194, 0.3548, 0.4194, 0.3871, 0.4194, 0.3871, 0.4516, 0.3548, 0.4516, 0.3548, 0.4516, 0.3871, 0.4516, 0.3871, 0.4839, 0.3548, 0.4839, 0.3548, 0.4839, 0.3871, 0.4839, 0.3871, 0.5161, 0.3548, 0.5161, 0.3548, 0.5161, 0.3871, 0.5161, 0.3871, 0.5484, 0.3548, 0.5484, 0.3548, 0.5484, 0.3871, 0.5484, 0.3871, 0.5806, 0.3548, 0.5806, 0.3548, 0.5806, 0.3871, 0.5806, 0.3871, 0.6129, 0.3548, 0.6129, 0.3548, 0.6129, 0.3871, 0.6129, 0.3871, 0.6452, 0.3548, 0.6452, 0.3548, 0.6452, 0.3871, 0.6452, 0.3871, 0.6774, 0.3548, 0.6774, 0.3548, 0.6774, 0.3871, 0.6774, 0.3871, 0.7097, 0.3548, 0.7097, 0.3548, 0.7097, 0.3871, 0.7097, 0.3871, 0.7419, 0.3548, 0.7419, 0.3548, 0.7419, 0.3871, 0.7419, 0.3871, 0.7742, 0.3548, 0.7742, 0.3548, 0.7742, 0.3871, 0.7742, 0.3871, 0.8065, 0.3548, 0.8065, 0.3548, 0.8065, 0.3871, 0.8065, 0.3871, 0.8387, 0.3548, 0.8387, 0.3548, 0.8387, 0.3871, 0.8387, 0.3871, 0.871, 0.3548, 0.871, 0.3548, 0.871, 0.3871, 0.871, 0.3871, 0.9032, 0.3548, 0.9032, 0.3548, 0.9032, 0.3871, 0.9032, 0.3871, 0.9355, 0.3548, 0.9355, 0.3548, 0.9355, 0.3871, 0.9355, 0.3871, 0.9677, 0.3548, 0.9677, 0.3871, 0.0, 0.4194, 0.0, 0.4194, 0.03226, 0.3871, 0.03226, 0.3871, 0.03226, 0.4194, 0.03226, 0.4194, 0.06452, 0.3871, 0.06452, 0.3871, 0.06452, 0.4194, 0.06452, 0.4194, 0.09677, 0.3871, 0.09677, 0.3871, 0.09677, 0.4194, 0.09677, 0.4194, 0.129, 0.3871, 0.129, 0.3871, 0.129, 0.4194, 0.129, 0.4194, 0.1613, 0.3871, 0.1613, 0.3871, 0.1613, 0.4194, 0.1613, 0.4194, 0.1935, 0.3871, 0.1935, 0.3871, 0.1935, 0.4194, 0.1935, 0.4194, 0.2258, 0.3871, 0.2258, 0.3871, 0.2258, 0.4194, 0.2258, 0.4194, 0.2581, 0.3871, 0.2581, 0.3871, 0.2581, 0.4194, 0.2581, 0.4194, 0.2903, 0.3871, 0.2903, 0.3871, 0.2903, 0.4194, 0.2903, 0.4194, 0.3226, 0.3871, 0.3226, 0.3871, 0.3226, 0.4194, 0.3226, 0.4194, 0.3548, 0.3871, 0.3548, 0.3871, 0.3548, 0.4194, 0.3548, 0.4194, 0.3871, 0.3871, 0.3871, 0.3871, 0.3871, 0.4194, 0.3871, 0.4194, 0.4194, 0.3871, 0.4194, 0.3871, 0.4194, 0.4194, 0.4194, 0.4194, 0.4516, 0.3871, 0.4516, 0.3871, 0.4516, 0.4194, 0.4516, 0.4194, 0.4839, 0.3871, 0.4839, 0.3871, 0.4839, 0.4194, 0.4839, 0.4194, 0.5161, 0.3871, 0.5161, 0.3871, 0.5161, 0.4194, 0.5161, 0.4194, 0.5484, 0.3871, 0.5484, 0.3871, 0.5484, 0.4194, 0.5484, 0.4194, 0.5806, 0.3871, 0.5806, 0.3871, 0.5806, 0.4194, 0.5806, 0.4194, 0.6129, 0.3871, 0.6129, 0.3871, 0.6129, 0.4194, 0.6129, 0.4194, 0.6452, 0.3871, 0.6452, 0.3871, 0.6452, 0.4194, 0.6452, 0.4194, 0.6774, 0.3871, 0.6774, 0.3871, 0.6774, 0.4194, 0.6774, 0.4194, 0.7097, 0.3871, 0.7097, 0.3871, 0.7097, 0.4194, 0.7097, 0.4194, 0.7419, 0.3871, 0.7419, 0.3871, 0.7419, 0.4194, 0.7419, 0.4194, 0.7742, 0.3871, 0.7742, 0.3871, 0.7742, 0.4194, 0.7742, 0.4194, 0.8065, 0.3871, 0.8065, 0.3871, 0.8065, 0.4194, 0.8065, 0.4194, 0.8387, 0.3871, 0.8387, 0.3871, 0.8387, 0.4194, 0.8387, 0.4194, 0.871, 0.3871, 0.871, 0.3871, 0.871, 0.4194, 0.871, 0.4194, 0.9032, 0.3871, 0.9032, 0.3871, 0.9032, 0.4194, 0.9032, 0.4194, 0.9355, 0.3871, 0.9355, 0.4194, 0.0, 0.4516, 0.0, 0.4516, 0.03226, 0.4194, 0.03226, 0.4194, 0.03226, 0.4516, 0.03226, 0.4516, 0.06452, 0.4194, 0.06452, 0.4194, 0.06452, 0.4516, 0.06452, 0.4516, 0.09677, 0.4194, 0.09677, 0.4194, 0.09677, 0.4516, 0.09677, 0.4516, 0.129, 0.4194, 0.129, 0.4194, 0.129, 0.4516, 0.129, 0.4516, 0.1613, 0.4194, 0.1613, 0.4194, 0.1613, 0.4516, 0.1613, 0.4516, 0.1935, 0.4194, 0.1935, 0.4194, 0.1935, 0.4516, 0.1935, 0.4516, 0.2258, 0.4194, 0.2258, 0.4194, 0.2258, 0.4516, 0.2258, 0.4516, 0.2581, 0.4194, 0.2581, 0.4194, 0.2581, 0.4516, 0.2581, 0.4516, 0.2903, 0.4194, 0.2903, 0.4194, 0.2903, 0.4516, 0.2903, 0.4516, 0.3226, 0.4194, 0.3226, 0.4194, 0.3226, 0.4516, 0.3226, 0.4516, 0.3548, 0.4194, 0.3548, 0.4194, 0.3548, 0.4516, 0.3548, 0.4516, 0.3871, 0.4194, 0.3871, 0.4194, 0.3871, 0.4516, 0.3871, 0.4516, 0.4194, 0.4194, 0.4194, 0.4194, 0.4194, 0.4516, 0.4194, 0.4516, 0.4516, 0.4194, 0.4516, 0.4194, 0.4516, 0.4516, 0.4516, 0.4516, 0.4839, 0.4194, 0.4839, 0.4194, 0.4839, 0.4516, 0.4839, 0.4516, 0.5161, 0.4194, 0.5161, 0.4194, 0.5161, 0.4516, 0.5161, 0.4516, 0.5484, 0.4194, 0.5484, 0.4194, 0.5484, 0.4516, 0.5484, 0.4516, 0.5806, 0.4194, 0.5806, 0.4194, 0.5806, 0.4516, 0.5806, 0.4516, 0.6129, 0.4194, 0.6129, 0.4194, 0.6129, 0.4516, 0.6129, 0.4516, 0.6452, 0.4194, 0.6452, 0.4194, 0.6452, 0.4516, 0.6452, 0.4516, 0.6774, 0.4194, 0.6774, 0.4194, 0.6774, 0.4516, 0.6774, 0.4516, 0.7097, 0.4194, 0.7097, 0.4194, 0.7097, 0.4516, 0.7097, 0.4516, 0.7419, 0.4194, 0.7419, 0.4194, 0.7419, 0.4516, 0.7419, 0.4516, 0.7742, 0.4194, 0.7742, 0.4194, 0.7742, 0.4516, 0.7742, 0.4516, 0.8065, 0.4194, 0.8065, 0.4194, 0.8065, 0.4516, 0.8065, 0.4516, 0.8387, 0.4194, 0.8387, 0.4194, 0.8387, 0.4516, 0.8387, 0.4516, 0.871, 0.4194, 0.871, 0.4194, 0.871, 0.4516, 0.871, 0.4516, 0.9032, 0.4194, 0.9032, 0.4194, 0.9032, 0.4516, 0.9032, 0.4516, 0.9355, 0.4194, 0.9355, 0.4516, 0.0, 0.4839, 0.0, 0.4839, 0.03226, 0.4516, 0.03226, 0.4516, 0.03226, 0.4839, 0.03226, 0.4839, 0.06452, 0.4516, 0.06452, 0.4516, 0.06452, 0.4839, 0.06452, 0.4839, 0.09677, 0.4516, 0.09677, 0.4516, 0.09677, 0.4839, 0.09677, 0.4839, 0.129, 0.4516, 0.129, 0.4516, 0.129, 0.4839, 0.129, 0.4839, 0.1613, 0.4516, 0.1613, 0.4516, 0.1613, 0.4839, 0.1613, 0.4839, 0.1935, 0.4516, 0.1935, 0.4516, 0.1935, 0.4839, 0.1935, 0.4839, 0.2258, 0.4516, 0.2258, 0.4516, 0.2258, 0.4839, 0.2258, 0.4839, 0.2581, 0.4516, 0.2581, 0.4516, 0.2581, 0.4839, 0.2581, 0.4839, 0.2903, 0.4516, 0.2903, 0.4516, 0.2903, 0.4839, 0.2903, 0.4839, 0.3226, 0.4516, 0.3226, 0.4516, 0.3226, 0.4839, 0.3226, 0.4839, 0.3548, 0.4516, 0.3548, 0.4516, 0.3548, 0.4839, 0.3548, 0.4839, 0.3871, 0.4516, 0.3871, 0.4516, 0.3871, 0.4839, 0.3871, 0.4839, 0.4194, 0.4516, 0.4194, 0.4516, 0.4194, 0.4839, 0.4194, 0.4839, 0.4516, 0.4516, 0.4516, 0.4516, 0.4516, 0.4839, 0.4516, 0.4839, 0.4839, 0.4516, 0.4839, 0.4516, 0.4839, 0.4839, 0.4839, 0.4839, 0.5161, 0.4516, 0.5161, 0.4516, 0.5161, 0.4839, 0.5161, 0.4839, 0.5484, 0.4516, 0.5484, 0.4516, 0.5484, 0.4839, 0.5484, 0.4839, 0.5806, 0.4516, 0.5806, 0.4516, 0.5806, 0.4839, 0.5806, 0.4839, 0.6129, 0.4516, 0.6129, 0.4516, 0.6129, 0.4839, 0.6129, 0.4839, 0.6452, 0.4516, 0.6452, 0.4516, 0.6452, 0.4839, 0.6452, 0.4839, 0.6774, 0.4516, 0.6774, 0.4516, 0.6774, 0.4839, 0.6774, 0.4839, 0.7097, 0.4516, 0.7097, 0.4516, 0.7097, 0.4839, 0.7097, 0.4839, 0.7419, 0.4516, 0.7419, 0.4516, 0.7419, 0.4839, 0.7419, 0.4839, 0.7742, 0.4516, 0.7742, 0.4516, 0.7742, 0.4839, 0.7742, 0.4839, 0.8065, 0.4516, 0.8065, 0.4516, 0.8065, 0.4839, 0.8065, 0.4839, 0.8387, 0.4516, 0.8387, 0.4516, 0.8387, 0.4839, 0.8387, 0.4839, 0.871, 0.4516, 0.871, 0.4516, 0.871, 0.4839, 0.871, 0.4839, 0.9032, 0.4516, 0.9032, 0.4516, 0.9032, 0.4839, 0.9032, 0.4839, 0.9355, 0.4516, 0.9355, 0.4839, 0.0, 0.5161, 0.0, 0.5161, 0.03226, 0.4839, 0.03226, 0.4839, 0.03226, 0.5161, 0.03226, 0.5161, 0.06452, 0.4839, 0.06452, 0.4839, 0.06452, 0.5161, 0.06452, 0.5161, 0.09677, 0.4839, 0.09677, 0.4839, 0.09677, 0.5161, 0.09677, 0.5161, 0.129, 0.4839, 0.129, 0.4839, 0.129, 0.5161, 0.129, 0.5161, 0.1613, 0.4839, 0.1613, 0.4839, 0.1613, 0.5161, 0.1613, 0.5161, 0.1935, 0.4839, 0.1935, 0.4839, 0.1935, 0.5161, 0.1935, 0.5161, 0.2258, 0.4839, 0.2258, 0.4839, 0.2258, 0.5161, 0.2258, 0.5161, 0.2581, 0.4839, 0.2581, 0.4839, 0.2581, 0.5161, 0.2581, 0.5161, 0.2903, 0.4839, 0.2903, 0.4839, 0.2903, 0.5161, 0.2903, 0.5161, 0.3226, 0.4839, 0.3226, 0.4839, 0.3226, 0.5161, 0.3226, 0.5161, 0.3548, 0.4839, 0.3548, 0.4839, 0.3548, 0.5161, 0.3548, 0.5161, 0.3871, 0.4839, 0.3871, 0.4839, 0.3871, 0.5161, 0.3871, 0.5161, 0.4194, 0.4839, 0.4194, 0.4839, 0.4194, 0.5161, 0.4194, 0.5161, 0.4516, 0.4839, 0.4516, 0.4839, 0.4516, 0.5161, 0.4516, 0.5161, 0.4839, 0.4839, 0.4839, 0.4839, 0.4839, 0.5161, 0.4839, 0.5161, 0.5161, 0.4839, 0.5161, 0.4839, 0.5161, 0.5161, 0.5161, 0.5161, 0.5484, 0.4839, 0.5484, 0.4839, 0.5484, 0.5161, 0.5484, 0.5161, 0.5806, 0.4839, 0.5806, 0.4839, 0.5806, 0.5161, 0.5806, 0.5161, 0.6129, 0.4839, 0.6129, 0.4839, 0.6129, 0.5161, 0.6129, 0.5161, 0.6452, 0.4839, 0.6452, 0.4839, 0.6452, 0.5161, 0.6452, 0.5161, 0.6774, 0.4839, 0.6774, 0.4839, 0.6774, 0.5161, 0.6774, 0.5161, 0.7097, 0.4839, 0.7097, 0.4839, 0.7097, 0.5161, 0.7097, 0.5161, 0.7419, 0.4839, 0.7419, 0.4839, 0.7419, 0.5161, 0.7419, 0.5161, 0.7742, 0.4839, 0.7742, 0.4839, 0.7742, 0.5161, 0.7742, 0.5161, 0.8065, 0.4839, 0.8065, 0.4839, 0.8065, 0.5161, 0.8065, 0.5161, 0.8387, 0.4839, 0.8387, 0.4839, 0.8387, 0.5161, 0.8387, 0.5161, 0.871, 0.4839, 0.871, 0.4839, 0.871, 0.5161, 0.871, 0.5161, 0.9032, 0.4839, 0.9032, 0.4839, 0.9032, 0.5161, 0.9032, 0.5161, 0.9355, 0.4839, 0.9355, 0.4839, 0.9355, 0.5161, 0.9355, 0.5161, 0.9677, 0.4839, 0.9677, 0.5161, 0.0, 0.5484, 0.0, 0.5484, 0.03226, 0.5161, 0.03226, 0.5161, 0.03226, 0.5484, 0.03226, 0.5484, 0.06452, 0.5161, 0.06452, 0.5161, 0.06452, 0.5484, 0.06452, 0.5484, 0.09677, 0.5161, 0.09677, 0.5161, 0.09677, 0.5484, 0.09677, 0.5484, 0.129, 0.5161, 0.129, 0.5161, 0.129, 0.5484, 0.129, 0.5484, 0.1613, 0.5161, 0.1613, 0.5161, 0.1613, 0.5484, 0.1613, 0.5484, 0.1935, 0.5161, 0.1935, 0.5161, 0.1935, 0.5484, 0.1935, 0.5484, 0.2258, 0.5161, 0.2258, 0.5161, 0.2258, 0.5484, 0.2258, 0.5484, 0.2581, 0.5161, 0.2581, 0.5161, 0.2581, 0.5484, 0.2581, 0.5484, 0.2903, 0.5161, 0.2903, 0.5161, 0.2903, 0.5484, 0.2903, 0.5484, 0.3226, 0.5161, 0.3226, 0.5161, 0.3226, 0.5484, 0.3226, 0.5484, 0.3548, 0.5161, 0.3548, 0.5161, 0.3548, 0.5484, 0.3548, 0.5484, 0.3871, 0.5161, 0.3871, 0.5161, 0.3871, 0.5484, 0.3871, 0.5484, 0.4194, 0.5161, 0.4194, 0.5161, 0.4194, 0.5484, 0.4194, 0.5484, 0.4516, 0.5161, 0.4516, 0.5161, 0.4516, 0.5484, 0.4516, 0.5484, 0.4839, 0.5161, 0.4839, 0.5161, 0.4839, 0.5484, 0.4839, 0.5484, 0.5161, 0.5161, 0.5161, 0.5161, 0.5161, 0.5484, 0.5161, 0.5484, 0.5484, 0.5161, 0.5484, 0.5161, 0.5484, 0.5484, 0.5484, 0.5484, 0.5806, 0.5161, 0.5806, 0.5161, 0.5806, 0.5484, 0.5806, 0.5484, 0.6129, 0.5161, 0.6129, 0.5161, 0.6129, 0.5484, 0.6129, 0.5484, 0.6452, 0.5161, 0.6452, 0.5161, 0.6452, 0.5484, 0.6452, 0.5484, 0.6774, 0.5161, 0.6774, 0.5161, 0.6774, 0.5484, 0.6774, 0.5484, 0.7097, 0.5161, 0.7097, 0.5161, 0.7097, 0.5484, 0.7097, 0.5484, 0.7419, 0.5161, 0.7419, 0.5161, 0.7419, 0.5484, 0.7419, 0.5484, 0.7742, 0.5161, 0.7742, 0.5161, 0.7742, 0.5484, 0.7742, 0.5484, 0.8065, 0.5161, 0.8065, 0.5161, 0.8065, 0.5484, 0.8065, 0.5484, 0.8387, 0.5161, 0.8387, 0.5161, 0.8387, 0.5484, 0.8387, 0.5484, 0.871, 0.5161, 0.871, 0.5161, 0.871, 0.5484, 0.871, 0.5484, 0.9032, 0.5161, 0.9032, 0.5161, 0.9032, 0.5484, 0.9032, 0.5484, 0.9355, 0.5161, 0.9355, 0.5161, 0.9355, 0.5484, 0.9355, 0.5484, 0.9677, 0.5161, 0.9677, 0.5484, 0.0, 0.5806, 0.0, 0.5806, 0.03226, 0.5484, 0.03226, 0.5484, 0.03226, 0.5806, 0.03226, 0.5806, 0.06452, 0.5484, 0.06452, 0.5484, 0.06452, 0.5806, 0.06452, 0.5806, 0.09677, 0.5484, 0.09677, 0.5484, 0.09677, 0.5806, 0.09677, 0.5806, 0.129, 0.5484, 0.129, 0.5484, 0.129, 0.5806, 0.129, 0.5806, 0.1613, 0.5484, 0.1613, 0.5484, 0.1613, 0.5806, 0.1613, 0.5806, 0.1935, 0.5484, 0.1935, 0.5484, 0.1935, 0.5806, 0.1935, 0.5806, 0.2258, 0.5484, 0.2258, 0.5484, 0.2258, 0.5806, 0.2258, 0.5806, 0.2581, 0.5484, 0.2581, 0.5484, 0.2581, 0.5806, 0.2581, 0.5806, 0.2903, 0.5484, 0.2903, 0.5484, 0.2903, 0.5806, 0.2903, 0.5806, 0.3226, 0.5484, 0.3226, 0.5484, 0.3226, 0.5806, 0.3226, 0.5806, 0.3548, 0.5484, 0.3548, 0.5484, 0.3548, 0.5806, 0.3548, 0.5806, 0.3871, 0.5484, 0.3871, 0.5484, 0.3871, 0.5806, 0.3871, 0.5806, 0.4194, 0.5484, 0.4194, 0.5484, 0.4194, 0.5806, 0.4194, 0.5806, 0.4516, 0.5484, 0.4516, 0.5484, 0.4516, 0.5806, 0.4516, 0.5806, 0.4839, 0.5484, 0.4839, 0.5484, 0.4839, 0.5806, 0.4839, 0.5806, 0.5161, 0.5484, 0.5161, 0.5484, 0.5161, 0.5806, 0.5161, 0.5806, 0.5484, 0.5484, 0.5484, 0.5484, 0.5484, 0.5806, 0.5484, 0.5806, 0.5806, 0.5484, 0.5806, 0.5484, 0.5806, 0.5806, 0.5806, 0.5806, 0.6129, 0.5484, 0.6129, 0.5484, 0.6129, 0.5806, 0.6129, 0.5806, 0.6452, 0.5484, 0.6452, 0.5484, 0.6452, 0.5806, 0.6452, 0.5806, 0.6774, 0.5484, 0.6774, 0.5484, 0.6774, 0.5806, 0.6774, 0.5806, 0.7097, 0.5484, 0.7097, 0.5484, 0.7097, 0.5806, 0.7097, 0.5806, 0.7419, 0.5484, 0.7419, 0.5484, 0.7419, 0.5806, 0.7419, 0.5806, 0.7742, 0.5484, 0.7742, 0.5484, 0.7742, 0.5806, 0.7742, 0.5806, 0.8065, 0.5484, 0.8065, 0.5484, 0.8065, 0.5806, 0.8065, 0.5806, 0.8387, 0.5484, 0.8387, 0.5484, 0.8387, 0.5806, 0.8387, 0.5806, 0.871, 0.5484, 0.871, 0.5484, 0.871, 0.5806, 0.871, 0.5806, 0.9032, 0.5484, 0.9032, 0.5484, 0.9032, 0.5806, 0.9032, 0.5806, 0.9355, 0.5484, 0.9355, 0.5484, 0.9355, 0.5806, 0.9355, 0.5806, 0.9677, 0.5484, 0.9677, 0.5806, 0.0, 0.6129, 0.0, 0.6129, 0.03226, 0.5806, 0.03226, 0.5806, 0.03226, 0.6129, 0.03226, 0.6129, 0.06452, 0.5806, 0.06452, 0.5806, 0.06452, 0.6129, 0.06452, 0.6129, 0.09677, 0.5806, 0.09677, 0.5806, 0.09677, 0.6129, 0.09677, 0.6129, 0.129, 0.5806, 0.129, 0.5806, 0.129, 0.6129, 0.129, 0.6129, 0.1613, 0.5806, 0.1613, 0.5806, 0.1613, 0.6129, 0.1613, 0.6129, 0.1935, 0.5806, 0.1935, 0.5806, 0.1935, 0.6129, 0.1935, 0.6129, 0.2258, 0.5806, 0.2258, 0.5806, 0.2258, 0.6129, 0.2258, 0.6129, 0.2581, 0.5806, 0.2581, 0.5806, 0.2581, 0.6129, 0.2581, 0.6129, 0.2903, 0.5806, 0.2903, 0.5806, 0.2903, 0.6129, 0.2903, 0.6129, 0.3226, 0.5806, 0.3226, 0.5806, 0.3226, 0.6129, 0.3226, 0.6129, 0.3548, 0.5806, 0.3548, 0.5806, 0.3548, 0.6129, 0.3548, 0.6129, 0.3871, 0.5806, 0.3871, 0.5806, 0.3871, 0.6129, 0.3871, 0.6129, 0.4194, 0.5806, 0.4194, 0.5806, 0.4194, 0.6129, 0.4194, 0.6129, 0.4516, 0.5806, 0.4516, 0.5806, 0.4516, 0.6129, 0.4516, 0.6129, 0.4839, 0.5806, 0.4839, 0.5806, 0.4839, 0.6129, 0.4839, 0.6129, 0.5161, 0.5806, 0.5161, 0.5806, 0.5161, 0.6129, 0.5161, 0.6129, 0.5484, 0.5806, 0.5484, 0.5806, 0.5484, 0.6129, 0.5484, 0.6129, 0.5806, 0.5806, 0.5806, 0.5806, 0.5806, 0.6129, 0.5806, 0.6129, 0.6129, 0.5806, 0.6129, 0.5806, 0.6129, 0.6129, 0.6129, 0.6129, 0.6452, 0.5806, 0.6452, 0.5806, 0.6452, 0.6129, 0.6452, 0.6129, 0.6774, 0.5806, 0.6774, 0.5806, 0.6774, 0.6129, 0.6774, 0.6129, 0.7097, 0.5806, 0.7097, 0.5806, 0.7097, 0.6129, 0.7097, 0.6129, 0.7419, 0.5806, 0.7419, 0.5806, 0.7419, 0.6129, 0.7419, 0.6129, 0.7742, 0.5806, 0.7742, 0.5806, 0.7742, 0.6129, 0.7742, 0.6129, 0.8065, 0.5806, 0.8065, 0.5806, 0.8065, 0.6129, 0.8065, 0.6129, 0.8387, 0.5806, 0.8387, 0.5806, 0.8387, 0.6129, 0.8387, 0.6129, 0.871, 0.5806, 0.871, 0.5806, 0.871, 0.6129, 0.871, 0.6129, 0.9032, 0.5806, 0.9032, 0.5806, 0.9032, 0.6129, 0.9032, 0.6129, 0.9355, 0.5806, 0.9355, 0.5806, 0.9355, 0.6129, 0.9355, 0.6129, 0.9677, 0.5806, 0.9677, 0.6129, 0.0, 0.6452, 0.0, 0.6452, 0.03226, 0.6129, 0.03226, 0.6129, 0.03226, 0.6452, 0.03226, 0.6452, 0.06452, 0.6129, 0.06452, 0.6129, 0.06452, 0.6452, 0.06452, 0.6452, 0.09677, 0.6129, 0.09677, 0.6129, 0.09677, 0.6452, 0.09677, 0.6452, 0.129, 0.6129, 0.129, 0.6129, 0.129, 0.6452, 0.129, 0.6452, 0.1613, 0.6129, 0.1613, 0.6129, 0.1613, 0.6452, 0.1613, 0.6452, 0.1935, 0.6129, 0.1935, 0.6129, 0.1935, 0.6452, 0.1935, 0.6452, 0.2258, 0.6129, 0.2258, 0.6129, 0.2258, 0.6452, 0.2258, 0.6452, 0.2581, 0.6129, 0.2581, 0.6129, 0.2581, 0.6452, 0.2581, 0.6452, 0.2903, 0.6129, 0.2903, 0.6129, 0.2903, 0.6452, 0.2903, 0.6452, 0.3226, 0.6129, 0.3226, 0.6129, 0.3226, 0.6452, 0.3226, 0.6452, 0.3548, 0.6129, 0.3548, 0.6129, 0.3548, 0.6452, 0.3548, 0.6452, 0.3871, 0.6129, 0.3871, 0.6129, 0.3871, 0.6452, 0.3871, 0.6452, 0.4194, 0.6129, 0.4194, 0.6129, 0.4194, 0.6452, 0.4194, 0.6452, 0.4516, 0.6129, 0.4516, 0.6129, 0.4516, 0.6452, 0.4516, 0.6452, 0.4839, 0.6129, 0.4839, 0.6129, 0.4839, 0.6452, 0.4839, 0.6452, 0.5161, 0.6129, 0.5161, 0.6129, 0.5161, 0.6452, 0.5161, 0.6452, 0.5484, 0.6129, 0.5484, 0.6129, 0.5484, 0.6452, 0.5484, 0.6452, 0.5806, 0.6129, 0.5806, 0.6129, 0.5806, 0.6452, 0.5806, 0.6452, 0.6129, 0.6129, 0.6129, 0.6129, 0.6129, 0.6452, 0.6129, 0.6452, 0.6452, 0.6129, 0.6452, 0.6129, 0.6452, 0.6452, 0.6452, 0.6452, 0.6774, 0.6129, 0.6774, 0.6129, 0.6774, 0.6452, 0.6774, 0.6452, 0.7097, 0.6129, 0.7097, 0.6129, 0.7097, 0.6452, 0.7097, 0.6452, 0.7419, 0.6129, 0.7419, 0.6129, 0.7419, 0.6452, 0.7419, 0.6452, 0.7742, 0.6129, 0.7742, 0.6129, 0.7742, 0.6452, 0.7742, 0.6452, 0.8065, 0.6129, 0.8065, 0.6129, 0.8065, 0.6452, 0.8065, 0.6452, 0.8387, 0.6129, 0.8387, 0.6129, 0.8387, 0.6452, 0.8387, 0.6452, 0.871, 0.6129, 0.871, 0.6129, 0.871, 0.6452, 0.871, 0.6452, 0.9032, 0.6129, 0.9032, 0.6129, 0.9032, 0.6452, 0.9032, 0.6452, 0.9355, 0.6129, 0.9355, 0.6129, 0.9355, 0.6452, 0.9355, 0.6452, 0.9677, 0.6129, 0.9677, 0.6452, 0.0, 0.6774, 0.0, 0.6774, 0.03226, 0.6452, 0.03226, 0.6452, 0.03226, 0.6774, 0.03226, 0.6774, 0.06452, 0.6452, 0.06452, 0.6452, 0.06452, 0.6774, 0.06452, 0.6774, 0.09677, 0.6452, 0.09677, 0.6452, 0.09677, 0.6774, 0.09677, 0.6774, 0.129, 0.6452, 0.129, 0.6452, 0.129, 0.6774, 0.129, 0.6774, 0.1613, 0.6452, 0.1613, 0.6452, 0.1613, 0.6774, 0.1613, 0.6774, 0.1935, 0.6452, 0.1935, 0.6452, 0.1935, 0.6774, 0.1935, 0.6774, 0.2258, 0.6452, 0.2258, 0.6452, 0.2258, 0.6774, 0.2258, 0.6774, 0.2581, 0.6452, 0.2581, 0.6452, 0.2581, 0.6774, 0.2581, 0.6774, 0.2903, 0.6452, 0.2903, 0.6452, 0.2903, 0.6774, 0.2903, 0.6774, 0.3226, 0.6452, 0.3226, 0.6452, 0.3226, 0.6774, 0.3226, 0.6774, 0.3548, 0.6452, 0.3548, 0.6452, 0.3548, 0.6774, 0.3548, 0.6774, 0.3871, 0.6452, 0.3871, 0.6452, 0.3871, 0.6774, 0.3871, 0.6774, 0.4194, 0.6452, 0.4194, 0.6452, 0.4194, 0.6774, 0.4194, 0.6774, 0.4516, 0.6452, 0.4516, 0.6452, 0.4516, 0.6774, 0.4516, 0.6774, 0.4839, 0.6452, 0.4839, 0.6452, 0.4839, 0.6774, 0.4839, 0.6774, 0.5161, 0.6452, 0.5161, 0.6452, 0.5161, 0.6774, 0.5161, 0.6774, 0.5484, 0.6452, 0.5484, 0.6452, 0.5484, 0.6774, 0.5484, 0.6774, 0.5806, 0.6452, 0.5806, 0.6452, 0.5806, 0.6774, 0.5806, 0.6774, 0.6129, 0.6452, 0.6129, 0.6452, 0.6129, 0.6774, 0.6129, 0.6774, 0.6452, 0.6452, 0.6452, 0.6452, 0.6452, 0.6774, 0.6452, 0.6774, 0.6774, 0.6452, 0.6774, 0.6452, 0.6774, 0.6774, 0.6774, 0.6774, 0.7097, 0.6452, 0.7097, 0.6452, 0.7097, 0.6774, 0.7097, 0.6774, 0.7419, 0.6452, 0.7419, 0.6452, 0.7419, 0.6774, 0.7419, 0.6774, 0.7742, 0.6452, 0.7742, 0.6452, 0.7742, 0.6774, 0.7742, 0.6774, 0.8065, 0.6452, 0.8065, 0.6452, 0.8065, 0.6774, 0.8065, 0.6774, 0.8387, 0.6452, 0.8387, 0.6452, 0.8387, 0.6774, 0.8387, 0.6774, 0.871, 0.6452, 0.871, 0.6452, 0.871, 0.6774, 0.871, 0.6774, 0.9032, 0.6452, 0.9032, 0.6452, 0.9032, 0.6774, 0.9032, 0.6774, 0.9355, 0.6452, 0.9355, 0.6774, 0.03226, 0.7097, 0.03226, 0.7097, 0.06452, 0.6774, 0.06452, 0.6774, 0.06452, 0.7097, 0.06452, 0.7097, 0.09677, 0.6774, 0.09677, 0.6774, 0.09677, 0.7097, 0.09677, 0.7097, 0.129, 0.6774, 0.129, 0.6774, 0.129, 0.7097, 0.129, 0.7097, 0.1613, 0.6774, 0.1613, 0.6774, 0.1613, 0.7097, 0.1613, 0.7097, 0.1935, 0.6774, 0.1935, 0.6774, 0.1935, 0.7097, 0.1935, 0.7097, 0.2258, 0.6774, 0.2258, 0.6774, 0.2258, 0.7097, 0.2258, 0.7097, 0.2581, 0.6774, 0.2581, 0.6774, 0.2581, 0.7097, 0.2581, 0.7097, 0.2903, 0.6774, 0.2903, 0.6774, 0.2903, 0.7097, 0.2903, 0.7097, 0.3226, 0.6774, 0.3226, 0.6774, 0.3226, 0.7097, 0.3226, 0.7097, 0.3548, 0.6774, 0.3548, 0.6774, 0.3548, 0.7097, 0.3548, 0.7097, 0.3871, 0.6774, 0.3871, 0.6774, 0.3871, 0.7097, 0.3871, 0.7097, 0.4194, 0.6774, 0.4194, 0.6774, 0.4194, 0.7097, 0.4194, 0.7097, 0.4516, 0.6774, 0.4516, 0.6774, 0.4516, 0.7097, 0.4516, 0.7097, 0.4839, 0.6774, 0.4839, 0.6774, 0.4839, 0.7097, 0.4839, 0.7097, 0.5161, 0.6774, 0.5161, 0.6774, 0.5161, 0.7097, 0.5161, 0.7097, 0.5484, 0.6774, 0.5484, 0.6774, 0.5484, 0.7097, 0.5484, 0.7097, 0.5806, 0.6774, 0.5806, 0.6774, 0.5806, 0.7097, 0.5806, 0.7097, 0.6129, 0.6774, 0.6129, 0.6774, 0.6129, 0.7097, 0.6129, 0.7097, 0.6452, 0.6774, 0.6452, 0.6774, 0.6452, 0.7097, 0.6452, 0.7097, 0.6774, 0.6774, 0.6774, 0.6774, 0.6774, 0.7097, 0.6774, 0.7097, 0.7097, 0.6774, 0.7097, 0.6774, 0.7097, 0.7097, 0.7097, 0.7097, 0.7419, 0.6774, 0.7419, 0.6774, 0.7419, 0.7097, 0.7419, 0.7097, 0.7742, 0.6774, 0.7742, 0.6774, 0.7742, 0.7097, 0.7742, 0.7097, 0.8065, 0.6774, 0.8065, 0.6774, 0.8065, 0.7097, 0.8065, 0.7097, 0.8387, 0.6774, 0.8387, 0.6774, 0.8387, 0.7097, 0.8387, 0.7097, 0.871, 0.6774, 0.871, 0.6774, 0.871, 0.7097, 0.871, 0.7097, 0.9032, 0.6774, 0.9032, 0.7097, 0.06452, 0.7419, 0.06452, 0.7419, 0.09677, 0.7097, 0.09677, 0.7097, 0.09677, 0.7419, 0.09677, 0.7419, 0.129, 0.7097, 0.129, 0.7097, 0.129, 0.7419, 0.129, 0.7419, 0.1613, 0.7097, 0.1613, 0.7097, 0.1613, 0.7419, 0.1613, 0.7419, 0.1935, 0.7097, 0.1935, 0.7097, 0.1935, 0.7419, 0.1935, 0.7419, 0.2258, 0.7097, 0.2258, 0.7097, 0.2258, 0.7419, 0.2258, 0.7419, 0.2581, 0.7097, 0.2581, 0.7097, 0.2581, 0.7419, 0.2581, 0.7419, 0.2903, 0.7097, 0.2903, 0.7097, 0.2903, 0.7419, 0.2903, 0.7419, 0.3226, 0.7097, 0.3226, 0.7097, 0.3226, 0.7419, 0.3226, 0.7419, 0.3548, 0.7097, 0.3548, 0.7097, 0.3548, 0.7419, 0.3548, 0.7419, 0.3871, 0.7097, 0.3871, 0.7097, 0.3871, 0.7419, 0.3871, 0.7419, 0.4194, 0.7097, 0.4194, 0.7097, 0.4194, 0.7419, 0.4194, 0.7419, 0.4516, 0.7097, 0.4516, 0.7097, 0.4516, 0.7419, 0.4516, 0.7419, 0.4839, 0.7097, 0.4839, 0.7097, 0.4839, 0.7419, 0.4839, 0.7419, 0.5161, 0.7097, 0.5161, 0.7097, 0.5161, 0.7419, 0.5161, 0.7419, 0.5484, 0.7097, 0.5484, 0.7097, 0.5484, 0.7419, 0.5484, 0.7419, 0.5806, 0.7097, 0.5806, 0.7097, 0.5806, 0.7419, 0.5806, 0.7419, 0.6129, 0.7097, 0.6129, 0.7097, 0.6129, 0.7419, 0.6129, 0.7419, 0.6452, 0.7097, 0.6452, 0.7097, 0.6452, 0.7419, 0.6452, 0.7419, 0.6774, 0.7097, 0.6774, 0.7097, 0.6774, 0.7419, 0.6774, 0.7419, 0.7097, 0.7097, 0.7097, 0.7097, 0.7097, 0.7419, 0.7097, 0.7419, 0.7419, 0.7097, 0.7419, 0.7097, 0.7419, 0.7419, 0.7419, 0.7419, 0.7742, 0.7097, 0.7742, 0.7097, 0.7742, 0.7419, 0.7742, 0.7419, 0.8065, 0.7097, 0.8065, 0.7097, 0.8065, 0.7419, 0.8065, 0.7419, 0.8387, 0.7097, 0.8387, 0.7097, 0.8387, 0.7419, 0.8387, 0.7419, 0.871, 0.7097, 0.871, 0.7419, 0.09677, 0.7742, 0.09677, 0.7742, 0.129, 0.7419, 0.129, 0.7419, 0.129, 0.7742, 0.129, 0.7742, 0.1613, 0.7419, 0.1613, 0.7419, 0.1613, 0.7742, 0.1613, 0.7742, 0.1935, 0.7419, 0.1935, 0.7419, 0.1935, 0.7742, 0.1935, 0.7742, 0.2258, 0.7419, 0.2258, 0.7419, 0.2258, 0.7742, 0.2258, 0.7742, 0.2581, 0.7419, 0.2581, 0.7419, 0.2581, 0.7742, 0.2581, 0.7742, 0.2903, 0.7419, 0.2903, 0.7419, 0.2903, 0.7742, 0.2903, 0.7742, 0.3226, 0.7419, 0.3226, 0.7419, 0.3226, 0.7742, 0.3226, 0.7742, 0.3548, 0.7419, 0.3548, 0.7419, 0.3548, 0.7742, 0.3548, 0.7742, 0.3871, 0.7419, 0.3871, 0.7419, 0.3871, 0.7742, 0.3871, 0.7742, 0.4194, 0.7419, 0.4194, 0.7419, 0.4194, 0.7742, 0.4194, 0.7742, 0.4516, 0.7419, 0.4516, 0.7419, 0.4516, 0.7742, 0.4516, 0.7742, 0.4839, 0.7419, 0.4839, 0.7419, 0.4839, 0.7742, 0.4839, 0.7742, 0.5161, 0.7419, 0.5161, 0.7419, 0.5161, 0.7742, 0.5161, 0.7742, 0.5484, 0.7419, 0.5484, 0.7419, 0.5484, 0.7742, 0.5484, 0.7742, 0.5806, 0.7419, 0.5806, 0.7419, 0.5806, 0.7742, 0.5806, 0.7742, 0.6129, 0.7419, 0.6129, 0.7419, 0.6129, 0.7742, 0.6129, 0.7742, 0.6452, 0.7419, 0.6452, 0.7419, 0.6452, 0.7742, 0.6452, 0.7742, 0.6774, 0.7419, 0.6774, 0.7419, 0.6774, 0.7742, 0.6774, 0.7742, 0.7097, 0.7419, 0.7097, 0.7419, 0.7097, 0.7742, 0.7097, 0.7742, 0.7419, 0.7419, 0.7419, 0.7419, 0.7419, 0.7742, 0.7419, 0.7742, 0.7742, 0.7419, 0.7742, 0.7419, 0.7742, 0.7742, 0.7742, 0.7742, 0.8065, 0.7419, 0.8065, 0.7419, 0.8065, 0.7742, 0.8065, 0.7742, 0.8387, 0.7419, 0.8387, 0.7419, 0.8387, 0.7742, 0.8387, 0.7742, 0.871, 0.7419, 0.871, 0.7742, 0.129, 0.8065, 0.129, 0.8065, 0.1613, 0.7742, 0.1613, 0.7742, 0.1613, 0.8065, 0.1613, 0.8065, 0.1935, 0.7742, 0.1935, 0.7742, 0.1935, 0.8065, 0.1935, 0.8065, 0.2258, 0.7742, 0.2258, 0.7742, 0.2258, 0.8065, 0.2258, 0.8065, 0.2581, 0.7742, 0.2581, 0.7742, 0.2581, 0.8065, 0.2581, 0.8065, 0.2903, 0.7742, 0.2903, 0.7742, 0.2903, 0.8065, 0.2903, 0.8065, 0.3226, 0.7742, 0.3226, 0.7742, 0.3226, 0.8065, 0.3226, 0.8065, 0.3548, 0.7742, 0.3548, 0.7742, 0.3548, 0.8065, 0.3548, 0.8065, 0.3871, 0.7742, 0.3871, 0.7742, 0.3871, 0.8065, 0.3871, 0.8065, 0.4194, 0.7742, 0.4194, 0.7742, 0.4194, 0.8065, 0.4194, 0.8065, 0.4516, 0.7742, 0.4516, 0.7742, 0.4516, 0.8065, 0.4516, 0.8065, 0.4839, 0.7742, 0.4839, 0.7742, 0.4839, 0.8065, 0.4839, 0.8065, 0.5161, 0.7742, 0.5161, 0.7742, 0.5161, 0.8065, 0.5161, 0.8065, 0.5484, 0.7742, 0.5484, 0.7742, 0.5484, 0.8065, 0.5484, 0.8065, 0.5806, 0.7742, 0.5806, 0.7742, 0.5806, 0.8065, 0.5806, 0.8065, 0.6129, 0.7742, 0.6129, 0.7742, 0.6129, 0.8065, 0.6129, 0.8065, 0.6452, 0.7742, 0.6452, 0.7742, 0.6452, 0.8065, 0.6452, 0.8065, 0.6774, 0.7742, 0.6774, 0.7742, 0.6774, 0.8065, 0.6774, 0.8065, 0.7097, 0.7742, 0.7097, 0.7742, 0.7097, 0.8065, 0.7097, 0.8065, 0.7419, 0.7742, 0.7419, 0.7742, 0.7419, 0.8065, 0.7419, 0.8065, 0.7742, 0.7742, 0.7742, 0.7742, 0.7742, 0.8065, 0.7742, 0.8065, 0.8065, 0.7742, 0.8065, 0.7742, 0.8065, 0.8065, 0.8065, 0.8065, 0.8387, 0.7742, 0.8387, 0.7742, 0.8387, 0.8065, 0.8387, 0.8065, 0.871, 0.7742, 0.871, 0.8065, 0.1613, 0.8387, 0.1613, 0.8387, 0.1935, 0.8065, 0.1935, 0.8065, 0.1935, 0.8387, 0.1935, 0.8387, 0.2258, 0.8065, 0.2258, 0.8065, 0.2258, 0.8387, 0.2258, 0.8387, 0.2581, 0.8065, 0.2581, 0.8065, 0.2581, 0.8387, 0.2581, 0.8387, 0.2903, 0.8065, 0.2903, 0.8065, 0.2903, 0.8387, 0.2903, 0.8387, 0.3226, 0.8065, 0.3226, 0.8065, 0.3226, 0.8387, 0.3226, 0.8387, 0.3548, 0.8065, 0.3548, 0.8065, 0.3548, 0.8387, 0.3548, 0.8387, 0.3871, 0.8065, 0.3871, 0.8065, 0.3871, 0.8387, 0.3871, 0.8387, 0.4194, 0.8065, 0.4194, 0.8065, 0.4194, 0.8387, 0.4194, 0.8387, 0.4516, 0.8065, 0.4516, 0.8065, 0.4516, 0.8387, 0.4516, 0.8387, 0.4839, 0.8065, 0.4839, 0.8065, 0.4839, 0.8387, 0.4839, 0.8387, 0.5161, 0.8065, 0.5161, 0.8065, 0.5161, 0.8387, 0.5161, 0.8387, 0.5484, 0.8065, 0.5484, 0.8065, 0.5484, 0.8387, 0.5484, 0.8387, 0.5806, 0.8065, 0.5806, 0.8065, 0.5806, 0.8387, 0.5806, 0.8387, 0.6129, 0.8065, 0.6129, 0.8065, 0.6129, 0.8387, 0.6129, 0.8387, 0.6452, 0.8065, 0.6452, 0.8065, 0.6452, 0.8387, 0.6452, 0.8387, 0.6774, 0.8065, 0.6774, 0.8065, 0.6774, 0.8387, 0.6774, 0.8387, 0.7097, 0.8065, 0.7097, 0.8065, 0.7097, 0.8387, 0.7097, 0.8387, 0.7419, 0.8065, 0.7419, 0.8065, 0.7419, 0.8387, 0.7419, 0.8387, 0.7742, 0.8065, 0.7742, 0.8065, 0.7742, 0.8387, 0.7742, 0.8387, 0.8065, 0.8065, 0.8065, 0.8065, 0.8065, 0.8387, 0.8065, 0.8387, 0.8387, 0.8065, 0.8387, 0.8387, 0.1935, 0.871, 0.1935, 0.871, 0.2258, 0.8387, 0.2258, 0.8387, 0.2258, 0.871, 0.2258, 0.871, 0.2581, 0.8387, 0.2581, 0.8387, 0.2581, 0.871, 0.2581, 0.871, 0.2903, 0.8387, 0.2903, 0.8387, 0.2903, 0.871, 0.2903, 0.871, 0.3226, 0.8387, 0.3226, 0.8387, 0.3226, 0.871, 0.3226, 0.871, 0.3548, 0.8387, 0.3548, 0.8387, 0.3548, 0.871, 0.3548, 0.871, 0.3871, 0.8387, 0.3871, 0.8387, 0.3871, 0.871, 0.3871, 0.871, 0.4194, 0.8387, 0.4194, 0.8387, 0.4194, 0.871, 0.4194, 0.871, 0.4516, 0.8387, 0.4516, 0.8387, 0.4516, 0.871, 0.4516, 0.871, 0.4839, 0.8387, 0.4839, 0.8387, 0.4839, 0.871, 0.4839, 0.871, 0.5161, 0.8387, 0.5161, 0.8387, 0.5161, 0.871, 0.5161, 0.871, 0.5484, 0.8387, 0.5484, 0.8387, 0.5484, 0.871, 0.5484, 0.871, 0.5806, 0.8387, 0.5806, 0.8387, 0.5806, 0.871, 0.5806, 0.871, 0.6129, 0.8387, 0.6129, 0.8387, 0.6129, 0.871, 0.6129, 0.871, 0.6452, 0.8387, 0.6452, 0.8387, 0.6452, 0.871, 0.6452, 0.871, 0.6774, 0.8387, 0.6774, 0.8387, 0.6774, 0.871, 0.6774, 0.871, 0.7097, 0.8387, 0.7097, 0.8387, 0.7097, 0.871, 0.7097, 0.871, 0.7419, 0.8387, 0.7419, 0.8387, 0.7419, 0.871, 0.7419, 0.871, 0.7742, 0.8387, 0.7742, 0.8387, 0.7742, 0.871, 0.7742, 0.871, 0.8065, 0.8387, 0.8065, 0.871, 0.2258, 0.9032, 0.2258, 0.9032, 0.2581, 0.871, 0.2581, 0.871, 0.2581, 0.9032, 0.2581, 0.9032, 0.2903, 0.871, 0.2903, 0.871, 0.2903, 0.9032, 0.2903, 0.9032, 0.3226, 0.871, 0.3226, 0.871, 0.3226, 0.9032, 0.3226, 0.9032, 0.3548, 0.871, 0.3548, 0.871, 0.3548, 0.9032, 0.3548, 0.9032, 0.3871, 0.871, 0.3871, 0.871, 0.3871, 0.9032, 0.3871, 0.9032, 0.4194, 0.871, 0.4194, 0.871, 0.4194, 0.9032, 0.4194, 0.9032, 0.4516, 0.871, 0.4516, 0.871, 0.4516, 0.9032, 0.4516, 0.9032, 0.4839, 0.871, 0.4839, 0.871, 0.4839, 0.9032, 0.4839, 0.9032, 0.5161, 0.871, 0.5161, 0.871, 0.5161, 0.9032, 0.5161, 0.9032, 0.5484, 0.871, 0.5484, 0.871, 0.5484, 0.9032, 0.5484, 0.9032, 0.5806, 0.871, 0.5806, 0.871, 0.5806, 0.9032, 0.5806, 0.9032, 0.6129, 0.871, 0.6129, 0.871, 0.6129, 0.9032, 0.6129, 0.9032, 0.6452, 0.871, 0.6452, 0.871, 0.6452, 0.9032, 0.6452, 0.9032, 0.6774, 0.871, 0.6774, 0.871, 0.6774, 0.9032, 0.6774, 0.9032, 0.7097, 0.871, 0.7097, 0.871, 0.7097, 0.9032, 0.7097, 0.9032, 0.7419, 0.871, 0.7419, 0.871, 0.7419, 0.9032, 0.7419, 0.9032, 0.7742, 0.871, 0.7742, 0.871, 0.7742, 0.9032, 0.7742, 0.9032, 0.8065, 0.871, 0.8065, 0.9032, 0.2581, 0.9355, 0.2581, 0.9355, 0.2903, 0.9032, 0.2903, 0.9032, 0.2903, 0.9355, 0.2903, 0.9355, 0.3226, 0.9032, 0.3226, 0.9032, 0.3226, 0.9355, 0.3226, 0.9355, 0.3548, 0.9032, 0.3548, 0.9032, 0.3548, 0.9355, 0.3548, 0.9355, 0.3871, 0.9032, 0.3871, 0.9032, 0.3871, 0.9355, 0.3871, 0.9355, 0.4194, 0.9032, 0.4194, 0.9032, 0.4194, 0.9355, 0.4194, 0.9355, 0.4516, 0.9032, 0.4516, 0.9032, 0.4516, 0.9355, 0.4516, 0.9355, 0.4839, 0.9032, 0.4839, 0.9032, 0.4839, 0.9355, 0.4839, 0.9355, 0.5161, 0.9032, 0.5161, 0.9032, 0.5161, 0.9355, 0.5161, 0.9355, 0.5484, 0.9032, 0.5484, 0.9032, 0.5484, 0.9355, 0.5484, 0.9355, 0.5806, 0.9032, 0.5806, 0.9032, 0.5806, 0.9355, 0.5806, 0.9355, 0.6129, 0.9032, 0.6129, 0.9032, 0.6129, 0.9355, 0.6129, 0.9355, 0.6452, 0.9032, 0.6452, 0.9032, 0.6452, 0.9355, 0.6452, 0.9355, 0.6774, 0.9032, 0.6774, 0.9032, 0.6774, 0.9355, 0.6774, 0.9355, 0.7097, 0.9032, 0.7097, 0.9032, 0.7097, 0.9355, 0.7097, 0.9355, 0.7419, 0.9032, 0.7419, 0.9032, 0.7419, 0.9355, 0.7419, 0.9355, 0.7742, 0.9032, 0.7742, 0.9032, 0.7742, 0.9355, 0.7742, 0.9355, 0.8065, 0.9032, 0.8065, 0.9355, 0.2903, 0.9677, 0.2903, 0.9677, 0.3226, 0.9355, 0.3226, 0.9355, 0.3871, 0.9677, 0.3871, 0.9677, 0.4194, 0.9355, 0.4194, 0.9355, 0.4194, 0.9677, 0.4194, 0.9677, 0.4516, 0.9355, 0.4516, 0.9355, 0.4516, 0.9677, 0.4516, 0.9677, 0.4839, 0.9355, 0.4839, 0.9355, 0.4839, 0.9677, 0.4839, 0.9677, 0.5161, 0.9355, 0.5161, 0.9355, 0.5161, 0.9677, 0.5161, 0.9677, 0.5484, 0.9355, 0.5484, 0.9355, 0.5484, 0.9677, 0.5484, 0.9677, 0.5806, 0.9355, 0.5806, 0.9355, 0.5806, 0.9677, 0.5806, 0.9677, 0.6129, 0.9355, 0.6129, 0.9355, 0.6129, 0.9677, 0.6129, 0.9677, 0.6452, 0.9355, 0.6452, 0.9355, 0.6452, 0.9677, 0.6452, 0.9677, 0.6774, 0.9355, 0.6774, 0.9355, 0.6774, 0.9677, 0.6774, 0.9677, 0.7097, 0.9355, 0.7097, 0.9355, 0.7097, 0.9677, 0.7097, 0.9677, 0.7419, 0.9355, 0.7419, 0.9355, 0.7419, 0.9677, 0.7419, 0.9677, 0.7742, 0.9355, 0.7742, 0.9355, 0.7742, 0.9677, 0.7742, 0.9677, 0.8065, 0.9355, 0.8065, 0.9677, 0.4516, 1.0, 0.4516, 1.0, 0.4839, 0.9677, 0.4839, 0.9677, 0.4839, 1.0, 0.4839, 1.0, 0.5161, 0.9677, 0.5161, 0.9677, 0.5161, 1.0, 0.5161, 1.0, 0.5484, 0.9677, 0.5484, 0.9677, 0.5484, 1.0, 0.5484, 1.0, 0.5806, 0.9677, 0.5806, 0.9677, 0.5806, 1.0, 0.5806, 1.0, 0.6129, 0.9677, 0.6129, 0.9677, 0.6129, 1.0, 0.6129, 1.0, 0.6452, 0.9677, 0.6452, 0.9677, 0.6452, 1.0, 0.6452, 1.0, 0.6774, 0.9677, 0.6774, 0.9677, 0.6774, 1.0, 0.6774, 1.0, 0.7097, 0.9677, 0.7097, 0.9677, 0.7097, 1.0, 0.7097, 1.0, 0.7419, 0.9677, 0.7419, 0.9677, 0.7419, 1.0, 0.7419, 1.0, 0.7742, 0.9677, 0.7742, 0.9677, 0.7742, 1.0, 0.7742, 1.0, 0.8065, 0.9677, 0.8065])
me_plane.materials.append(mat_rock_material)
me_plane.materials.append(mat_lava_rock)
me_plane.materials.append(mat_lava)
me_plane.use_remesh_fix_poles = True
me_plane.use_remesh_preserve_attributes = False
me_plane.use_mirror_vertex_groups = False
me_plane.update()

# ---- objects
ob_plane = bpy.data.objects.new('Plane', me_plane)

# ---- transforms, parenting, visibility, modifiers, constraints
ob_plane.location = (0.0, 0.0, 0.0)
ob_plane.scale = (10.0, 10.0, 1.5)
ob_plane.lineart.crease_threshold = 0.0

# ---- collection membership
col_collection.objects.link(ob_plane)

# ---- scene / render settings (as saved in the file)
scene.frame_start = 1; scene.frame_end = 250; scene.frame_set(2)
scene.render.engine = 'BLENDER_EEVEE_NEXT'
scene.cycles.use_denoising = False
scene.cycles.samples = 128
scene.cycles.sampling_pattern = 'TABULATED_SOBOL'
scene.cycles.use_adaptive_sampling = False
scene.cycles.use_light_tree = False
scene.view_settings.view_transform = 'Filmic'
bpy.context.view_layer.update()

# ---- added for rendering (the .blend has no active camera and no usable light): camera, sun
cam_auto = bpy.data.cameras.new('AutoCamera')
cam_auto.lens = 50.0
cam_auto.sensor_width = 36.0
cam_auto.clip_end = 1000.0
ob_auto_camera = bpy.data.objects.new('AutoCamera', cam_auto)
scene.collection.objects.link(ob_auto_camera)
ob_auto_camera.location = (27.3153, -32.7836, 25.8209)
ob_auto_camera.rotation_euler = (1.09748, -7.21219e-08, 0.694738)
scene.camera = ob_auto_camera
light_auto_sun = bpy.data.lights.new('AutoSun', 'SUN')
light_auto_sun.energy = 3.0
light_auto_sun.angle = 0.0523599
ob_auto_sun = bpy.data.objects.new('AutoSun', light_auto_sun)
scene.collection.objects.link(ob_auto_sun)
ob_auto_sun.rotation_euler = (0.872665, 0.174533, 0.523599)
bpy.context.view_layer.update()
